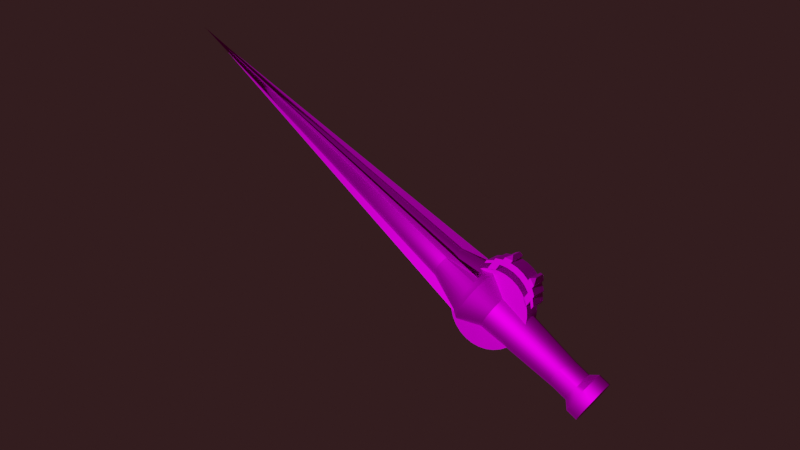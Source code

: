 # Source: funsword.blend  (saved by Blender 3.3.6; exported with 4.5.12 LTS)
import bpy
from mathutils import Matrix  # noqa: F401  (used for matrix-valued properties, if any)

bpy.ops.wm.read_factory_settings(use_empty=True)
scene = bpy.context.scene
scene.name = 'Scene'

# ---- collections
col_collection = bpy.data.collections.new('Collection'); scene.collection.children.link(col_collection)

# ---- images (referenced by path relative to the original .blend; pixels are not part of the script)
import os
ASSET_DIR = os.environ.get("B2B_ASSET_DIR", "")  # directory of the original .blend (textures are referenced by path, not embedded)
HERE = os.path.dirname(os.path.abspath(__file__))  # packed textures are extracted next to this script under _unpacked/

def load_image(name, relpath, width, height, colorspace="sRGB"):
    """Load a texture the original file referenced (path relative to the .blend, or extracted next to this script)."""
    p = next((c for c in (os.path.join(HERE, relpath), os.path.join(ASSET_DIR, relpath)) if relpath and os.path.exists(c)), "")
    if p:
        img = bpy.data.images.load(p, check_existing=True)
        img.name = name
    else:  # same state as the original file: an image datablock whose file is absent (Cycles renders it pink)
        img = bpy.data.images.new(name, width, height)
        img.source = "FILE"
        img.filepath = "//" + (relpath or name)
    img.colorspace_settings.name = colorspace
    return img
img_sphere_metallic = load_image('Sphere Metallic', 'Sphere Metallic.png', 1024, 1024, 'Non-Color')

# ---- materials (node trees are filled in below, after node groups)
mat_material_001 = bpy.data.materials.new('Material.001')
mat_material_001.diffuse_color = (1.0, 1.0, 1.0, 1.0)

# ---- node groups
ng_auto_smooth = bpy.data.node_groups.new('Auto Smooth', 'GeometryNodeTree')
_s = ng_auto_smooth.interface.new_socket(name='Geometry', in_out='OUTPUT', socket_type='NodeSocketGeometry')
_s = ng_auto_smooth.interface.new_socket(name='Geometry', in_out='INPUT', socket_type='NodeSocketGeometry')
_s = ng_auto_smooth.interface.new_socket(name='Angle', in_out='INPUT', socket_type='NodeSocketFloat')
_s.subtype = 'ANGLE'
_s.min_value = 0.0
_s.max_value = 3.142
ng_auto_smooth.is_modifier = True
_N = ng_auto_smooth.nodes; _L = ng_auto_smooth.links
n0 = _N.new('NodeGroupOutput'); n0.name = 'Group Output'; n0.location = (480, -100)
n1 = _N.new('NodeGroupInput'); n1.name = 'Group Input'; n1.location = (-420, -300)
n2 = _N.new('NodeGroupInput'); n2.name = 'Group Input.001'; n2.location = (-60, -100)
n3 = _N.new('GeometryNodeSetShadeSmooth'); n3.name = 'Set Shade Smooth'; n3.location = (120, -100)
n3.domain = 'EDGE'
n4 = _N.new('GeometryNodeSetShadeSmooth'); n4.name = 'Set Shade Smooth.001'; n4.location = (300, -100)
n5 = _N.new('GeometryNodeInputMeshEdgeAngle'); n5.name = 'Edge Angle'; n5.location = (-420, -220)
n6 = _N.new('GeometryNodeInputEdgeSmooth'); n6.name = 'Is Edge Smooth'; n6.location = (-60, -160)
n7 = _N.new('GeometryNodeInputShadeSmooth'); n7.name = 'Is Face Smooth'; n7.location = (-240, -340)
n8 = _N.new('FunctionNodeBooleanMath'); n8.name = 'Boolean Math'; n8.location = (-60, -220)
n9 = _N.new('FunctionNodeCompare'); n9.name = 'Compare'; n9.location = (-240, -180)
n9.operation = 'LESS_EQUAL'
_L.new(n5.outputs[0], n9.inputs[0])
_L.new(n4.outputs[0], n0.inputs[0])
_L.new(n1.outputs[1], n9.inputs[1])
_L.new(n9.outputs[0], n8.inputs[0])
_L.new(n7.outputs[0], n8.inputs[1])
_L.new(n2.outputs[0], n3.inputs[0])
_L.new(n6.outputs[0], n3.inputs[1])
_L.new(n3.outputs[0], n4.inputs[0])
_L.new(n8.outputs[0], n3.inputs[2])
n0.is_active_output = True

# ---- material node trees
mat_material_001.use_nodes = True; mat_material_001.node_tree.nodes.clear()
_N = mat_material_001.node_tree.nodes; _L = mat_material_001.node_tree.links
n0 = _N.new('ShaderNodeOutputMaterial'); n0.name = 'Material Output'; n0.location = (300, 300)
n1 = _N.new('ShaderNodeBsdfPrincipled'); n1.name = 'Principled BSDF'; n1.location = (10, 300)
n1.distribution = 'GGX'
n1.subsurface_method = 'RANDOM_WALK_SKIN'
n1.inputs[1].default_value = 1.0
n1.inputs[2].default_value = 0.5848
n1.inputs[3].default_value = 1.45
n1.inputs[13].default_value = 0.4576
n1.inputs[27].default_value = (0.0, 0.0, 0.0, 1.0)
n2 = _N.new('ShaderNodeTexImage'); n2.name = 'Image Texture.001'; n2.location = (-500, 107)
n2.image = img_sphere_metallic
_L.new(n1.outputs[0], n0.inputs[0])
_L.new(n2.outputs[0], n1.inputs[0])
n0.is_active_output = True

# ---- world
world_world = bpy.data.worlds.new('World'); scene.world = world_world
world_world.use_nodes = True; world_world.node_tree.nodes.clear()
_N = world_world.node_tree.nodes; _L = world_world.node_tree.links
n0 = _N.new('ShaderNodeOutputWorld'); n0.name = 'World Output'; n0.location = (300, 300)
n1 = _N.new('ShaderNodeBackground'); n1.name = 'Background'; n1.location = (10, 300)
n1.inputs[0].default_value = (0.1457, 0.05948, 0.06507, 1.0)
n1.inputs[1].default_value = 0.2
_L.new(n1.outputs[0], n0.inputs[0])
n0.is_active_output = True
world_world.color = (0.05088, 0.05088, 0.05088)
world_world.use_sun_shadow = False
world_world.sun_shadow_jitter_overblur = 0.0

# ---- cameras
cam_camera = bpy.data.cameras.new('Camera')
cam_camera.clip_end = 100.0
cam_camera.ortho_scale = 7.314

# ---- lights
light_light = bpy.data.lights.new('Light', 'POINT')
light_light.transmission_factor = 0.0
light_light.energy = 1000.0
light_light.shadow_soft_size = 0.1
light_light.shadow_maximum_resolution = 0.006
light_light.use_absolute_resolution = True

# ---- meshes
me_sphere = bpy.data.meshes.new('Sphere')
me_sphere.from_pydata([(0.0, 0.5556, 0.8315), (0.03806, 0.1913, 0.9808), (0.07466, 0.3753, 0.9239), (0.1084, 0.5449, 0.8315), (0.1379, 0.6935, 0.7071), (0.07466, 0.1802, 0.9808), (0.1464, 0.3536, 0.9239), (0.2126, 0.5133, 0.8315), (0.2706, 0.6533, 0.7071), (0.1084, 0.1622, 0.9808), (0.2126, 0.3182, 0.9239), (0.3087, 0.4619, 0.8315), (0.3928, 0.5879, 0.7071), (0.1379, 0.1379, 0.9808), (0.2706, 0.2706, 0.9239), (0.3928, 0.3928, 0.8315), (0.5, 0.5, 0.7071), (0.1622, 0.1084, 0.9808), (0.3182, 0.2126, 0.9239), (0.4619, 0.3087, 0.8315), (0.5879, 0.3928, 0.7071), (0.0, 0.0, 1.0), (0.1802, 0.07466, 0.9808), (0.3536, 0.1464, 0.9239), (0.5133, 0.2126, 0.8315), (0.6533, 0.2706, 0.7071), (0.1913, 0.03806, 0.9808), (0.3753, 0.07466, 0.9239), (0.5449, 0.1084, 0.8315), (0.6935, 0.1379, 0.7071), (0.1951, -1.118e-08, 0.9808), (0.3827, -2.235e-08, 0.9239), (0.5556, -5.215e-08, 0.8315), (0.7071, 1.49e-08, 0.7071), (0.1913, -0.03806, 0.9808), (0.3753, -0.07466, 0.9239), (0.5449, -0.1084, 0.8315), (0.6935, -0.1379, 0.7071), (0.1802, -0.07466, 0.9808), (0.3536, -0.1464, 0.9239), (0.5133, -0.2126, 0.8315), (0.6533, -0.2706, 0.7071), (0.1622, -0.1084, 0.9808), (0.3182, -0.2126, 0.9239), (0.4619, -0.3087, 0.8315), (0.5879, -0.3928, 0.7071), (0.1379, -0.1379, 0.9808), (0.2706, -0.2706, 0.9239), (0.3928, -0.3928, 0.8315), (0.5, -0.5, 0.7071), (0.1084, -0.1622, 0.9808), (0.2126, -0.3182, 0.9239), (0.3087, -0.4619, 0.8315), (0.3928, -0.5879, 0.7071), (0.07466, -0.1802, 0.9808), (0.1464, -0.3536, 0.9239), (0.2126, -0.5133, 0.8315), (0.2706, -0.6533, 0.7071), (0.03806, -0.1913, 0.9808), (0.07466, -0.3753, 0.9239), (0.1084, -0.5449, 0.8315), (0.1379, -0.6935, 0.7071), (-7.451e-09, -0.1951, 0.9808), (-5.215e-08, -0.3827, 0.9239), (-9.686e-08, -0.5556, 0.8315), (-1.49e-08, -0.7071, 0.7071), (-0.03806, -0.1913, 0.9808), (-0.07466, -0.3753, 0.9239), (-0.1084, -0.5449, 0.8315), (-0.1379, -0.6935, 0.7071), (-0.07466, -0.1802, 0.9808), (-0.1464, -0.3536, 0.9239), (-0.2126, -0.5133, 0.8315), (-0.2706, -0.6533, 0.7071), (-0.1084, -0.1622, 0.9808), (-0.2126, -0.3182, 0.9239), (-0.3087, -0.4619, 0.8315), (-0.3928, -0.5879, 0.7071), (-0.1379, -0.1379, 0.9808), (-0.2706, -0.2706, 0.9239), (-0.3928, -0.3928, 0.8315), (-0.5, -0.5, 0.7071), (-0.1622, -0.1084, 0.9808), (-0.3182, -0.2126, 0.9239), (-0.4619, -0.3087, 0.8315), (-0.5879, -0.3928, 0.7071), (-0.1802, -0.07466, 0.9808), (-0.3536, -0.1464, 0.9239), (-0.5133, -0.2126, 0.8315), (-0.6533, -0.2706, 0.7071), (-0.1913, -0.03806, 0.9808), (-0.3753, -0.07466, 0.9239), (-0.5449, -0.1084, 0.8315), (-0.6935, -0.1379, 0.7071), (-0.1951, 1.863e-08, 0.9808), (-0.3827, 5.215e-08, 0.9239), (-0.5556, 1.49e-07, 0.8315), (-0.7071, 2.98e-08, 0.7071), (-0.1913, 0.03806, 0.9808), (-0.3753, 0.07466, 0.9239), (-0.5449, 0.1084, 0.8315), (-0.6935, 0.1379, 0.7071), (-0.1802, 0.07466, 0.9808), (-0.3536, 0.1464, 0.9239), (-0.5133, 0.2126, 0.8315), (-0.6533, 0.2706, 0.7071), (-0.1622, 0.1084, 0.9808), (-0.3182, 0.2126, 0.9239), (-0.4619, 0.3087, 0.8315), (-0.5879, 0.3928, 0.7071), (-0.1379, 0.1379, 0.9808), (-0.2706, 0.2706, 0.9239), (-0.3928, 0.3928, 0.8315), (-0.5, 0.5, 0.7071), (-0.1084, 0.1622, 0.9808), (-0.2126, 0.3182, 0.9239), (-0.3087, 0.4619, 0.8315), (-0.3928, 0.5879, 0.7071), (-0.07466, 0.1802, 0.9808), (-0.1464, 0.3536, 0.9239), (-0.2126, 0.5133, 0.8315), (-0.2706, 0.6533, 0.7071), (-0.03806, 0.1913, 0.9808), (-0.07466, 0.3753, 0.9239), (-0.1084, 0.5449, 0.8315), (-0.1379, 0.6935, 0.7071), (1.49e-08, 0.1951, 0.9808), (6.706e-08, 0.3827, 0.9239), (8.941e-08, 0.7071, 0.7071), (3.008e-08, 0.6114, 0.1938), (0.1195, 0.5997, 0.1938), (0.2345, 0.5649, 0.1938), (0.3404, 0.5084, 0.1938), (0.4332, 0.4323, 0.1938), (0.5094, 0.3397, 0.1938), (0.566, 0.234, 0.1938), (0.6009, 0.1193, 0.1938), (0.6127, -1.539e-09, 0.1938), (0.6009, -0.1193, 0.1938), (0.566, -0.234, 0.1938), (0.5094, -0.3397, 0.1938), (0.4332, -0.4323, 0.1938), (0.3404, -0.5084, 0.1938), (0.2345, -0.5649, 0.1938), (0.1195, -0.5997, 0.1938), (3.008e-08, -0.6114, 0.1938), (-0.1195, -0.5997, 0.1938), (-0.2345, -0.5649, 0.1938), (-0.3404, -0.5084, 0.1938), (-0.4332, -0.4323, 0.1938), (-0.5094, -0.3397, 0.1938), (-0.566, -0.234, 0.1938), (-0.6009, -0.1193, 0.1938), (-0.6127, -1.539e-09, 0.1938), (-0.6009, 0.1193, 0.1938), (-0.566, 0.234, 0.1938), (-0.5094, 0.3397, 0.1938), (-0.4332, 0.4323, 0.1938), (-0.3404, 0.5084, 0.1938), (-0.2345, 0.5649, 0.1938), (-0.1195, 0.5997, 0.1938), (3.008e-08, -1.539e-09, 12.19), (-1.192e-07, 0.8315, 1.022), (-5.198e-08, 0.6025, 0.2098), (0.09513, 0.4657, 2.175), (0.1622, 0.8155, 1.022), (0.1802, 0.9061, 0.849), (0.1193, 0.5909, 0.2098), (0.1877, 0.4387, 2.175), (0.3182, 0.7682, 1.022), (0.3536, 0.8536, 0.849), (0.234, 0.5566, 0.2098), (0.273, 0.3949, 2.175), (0.4619, 0.6913, 1.022), (0.5133, 0.7682, 0.849), (0.3397, 0.5009, 0.2098), (0.002214, 0.0008929, 11.81), (0.5879, 0.5879, 1.022), (0.6533, 0.6533, 0.849), (0.4323, 0.426, 0.2098), (0.4092, 0.2642, 2.175), (0.6913, 0.4619, 1.022), (0.7682, 0.5133, 0.849), (0.5083, 0.3347, 0.2098), (0.4548, 0.1823, 2.175), (0.7682, 0.3182, 1.022), (0.8536, 0.3536, 0.849), (0.5648, 0.2306, 0.2098), (0.4829, 0.09346, 2.175), (0.8155, 0.1622, 1.022), (0.9061, 0.1802, 0.849), (0.5996, 0.1175, 0.2098), (0.4924, 0.001037, 2.175), (0.8315, -4.633e-08, 1.022), (0.9239, 8.778e-08, 0.849), (0.6114, 2.343e-08, 0.2098), (0.4829, -0.09139, 2.175), (0.8155, -0.1622, 1.022), (0.9061, -0.1802, 0.849), (0.5996, -0.1175, 0.2098), (0.4548, -0.1803, 2.175), (0.7682, -0.3182, 1.022), (0.8536, -0.3536, 0.849), (0.5648, -0.2306, 0.2098), (0.4092, -0.2622, 2.175), (0.6913, -0.4619, 1.022), (0.7682, -0.5133, 0.849), (0.5083, -0.3347, 0.2098), (0.3478, -0.3339, 2.175), (0.5879, -0.5879, 1.022), (0.6533, -0.6533, 0.849), (0.4323, -0.426, 0.2098), (0.002011, -0.0002537, 11.81), (0.4619, -0.6913, 1.022), (0.5133, -0.7682, 0.849), (0.3397, -0.5009, 0.2098), (0.1877, -0.4366, 2.175), (0.3182, -0.7682, 1.022), (0.3536, -0.8536, 0.849), (0.234, -0.5566, 0.2098), (0.09513, -0.4636, 2.175), (0.1622, -0.8155, 1.022), (0.1802, -0.9061, 0.849), (0.1193, -0.5909, 0.2098), (-0.001156, -0.4727, 2.175), (-2.235e-07, -0.8315, 1.022), (-8.936e-08, -0.9239, 0.849), (-1.356e-07, -0.6025, 0.2098), (-0.09744, -0.4636, 2.175), (-0.1622, -0.8155, 1.022), (-0.1802, -0.9061, 0.849), (-0.1193, -0.5909, 0.2098), (-0.19, -0.4366, 2.175), (-0.3182, -0.7682, 1.022), (-0.3536, -0.8536, 0.849), (-0.234, -0.5566, 0.2098), (0.0005211, -0.0002537, 11.81), (-0.4619, -0.6913, 1.022), (-0.5133, -0.7682, 0.849), (-0.3397, -0.5009, 0.2098), (-0.3501, -0.3339, 2.175), (-0.5879, -0.5879, 1.022), (-0.6533, -0.6533, 0.849), (-0.4323, -0.426, 0.2098), (-0.4115, -0.2622, 2.175), (-0.6913, -0.4619, 1.022), (-0.7682, -0.5133, 0.849), (-0.5083, -0.3347, 0.2098), (-0.4571, -0.1803, 2.175), (-0.7682, -0.3182, 1.022), (-0.8536, -0.3536, 0.849), (-0.5648, -0.2306, 0.2098), (-0.4852, -0.09139, 2.175), (-0.8155, -0.1622, 1.022), (-0.9061, -0.1802, 0.849), (-0.5996, -0.1175, 0.2098), (-0.4947, 0.001037, 2.175), (-0.8315, 2.07e-07, 1.022), (-0.9239, 5.798e-08, 0.849), (-0.6114, 2.431e-07, 0.2098), (-0.4852, 0.09346, 2.175), (-0.8155, 0.1622, 1.022), (-0.9061, 0.1802, 0.849), (-0.5996, 0.1175, 0.2098), (-0.4571, 0.1823, 2.175), (-0.7682, 0.3182, 1.022), (-0.8536, 0.3536, 0.849), (-0.5648, 0.2306, 0.2098), (-0.4115, 0.2642, 2.175), (-0.6913, 0.4619, 1.022), (-0.7682, 0.5133, 0.849), (-0.5083, 0.3347, 0.2098), (-0.3501, 0.336, 2.175), (-0.5879, 0.5879, 1.022), (-0.6533, 0.6533, 0.849), (-0.4323, 0.426, 0.2098), (0.0005211, 0.0009856, 11.81), (-0.4619, 0.6913, 1.022), (-0.5133, 0.7682, 0.849), (-0.3397, 0.5009, 0.2098), (-0.19, 0.4387, 2.175), (-0.3182, 0.7682, 1.022), (-0.3536, 0.8536, 0.849), (-0.234, 0.5566, 0.2098), (-0.09744, 0.4657, 2.175), (-0.1622, 0.8155, 1.022), (-0.1802, 0.9061, 0.849), (-0.1193, 0.5909, 0.2098), (-0.001156, 0.4748, 2.175), (-5.956e-08, 0.9239, 0.849), (6.788e-08, 0.4527, -2.669), (6.788e-08, 0.4527, 0.2536), (0.08064, 0.444, -2.669), (0.08064, 0.444, 0.2536), (0.1582, 0.4183, -2.669), (0.1582, 0.4183, 0.2536), (0.2296, 0.3764, -2.669), (0.2296, 0.3764, 0.2536), (0.2923, 0.3201, -2.669), (0.2923, 0.3201, 0.2536), (0.3437, 0.2515, -2.669), (0.3437, 0.2515, 0.2536), (0.3819, 0.1732, -2.669), (0.3819, 0.1732, 0.2536), (0.4054, 0.08832, -2.669), (0.4054, 0.08832, 0.2536), (0.4134, -5.287e-08, -2.669), (0.4134, -5.287e-08, 0.2536), (0.4054, -0.08832, -2.669), (0.4054, -0.08832, 0.2536), (0.3819, -0.1732, -2.669), (0.3819, -0.1732, 0.2536), (0.3437, -0.2515, -2.669), (0.3437, -0.2515, 0.2536), (0.2923, -0.3201, -2.669), (0.2923, -0.3201, 0.2536), (0.2296, -0.3764, -2.669), (0.2296, -0.3764, 0.2536), (0.1582, -0.4183, -2.669), (0.1582, -0.4183, 0.2536), (0.08064, -0.444, -2.669), (0.08064, -0.444, 0.2536), (6.788e-08, -0.4527, -2.669), (6.788e-08, -0.4527, 0.2536), (-0.08064, -0.444, -2.669), (-0.08064, -0.444, 0.2536), (-0.1582, -0.4183, -2.669), (-0.1582, -0.4183, 0.2536), (-0.2296, -0.3764, -2.669), (-0.2296, -0.3764, 0.2536), (-0.2923, -0.3201, -2.669), (-0.2923, -0.3201, 0.2536), (-0.3437, -0.2515, -2.669), (-0.3437, -0.2515, 0.2536), (-0.3819, -0.1732, -2.669), (-0.3819, -0.1732, 0.2536), (-0.4054, -0.08832, -2.669), (-0.4054, -0.08832, 0.2536), (-0.4134, -5.287e-08, -2.669), (-0.4134, -5.287e-08, 0.2536), (-0.4054, 0.08832, -2.669), (-0.4054, 0.08832, 0.2536), (-0.3819, 0.1732, -2.669), (-0.3819, 0.1732, 0.2536), (-0.3437, 0.2515, -2.669), (-0.3437, 0.2515, 0.2536), (-0.2923, 0.3201, -2.669), (-0.2923, 0.3201, 0.2536), (-0.2296, 0.3764, -2.669), (-0.2296, 0.3764, 0.2536), (-0.1582, 0.4183, -2.669), (-0.1582, 0.4183, 0.2536), (-0.08064, 0.444, -2.669), (-0.08064, 0.444, 0.2536), (-1.664e-09, 0.07634, 0.09517), (0.07926, 0.07634, 0.08879), (0.1555, 0.07635, 0.06988), (0.2257, 0.07636, 0.03917), (0.2873, 0.07637, -0.002163), (0.3378, 0.07639, -0.05252), (0.3753, 0.07641, -0.11), (0.3985, 0.07643, -0.1723), (0.4063, 0.07645, -0.2372), (0.3985, 0.07647, -0.302), (0.3753, 0.07649, -0.3643), (0.3378, 0.07651, -0.4218), (0.2873, 0.07652, -0.4721), (0.2257, 0.07654, -0.5135), (0.1555, 0.07655, -0.5442), (0.07926, 0.07655, -0.5631), (-1.664e-09, 0.07656, -0.5695), (-0.07926, 0.07655, -0.5631), (-0.1555, 0.07655, -0.5442), (-0.2257, 0.07654, -0.5135), (-0.2873, 0.07652, -0.4721), (-0.3378, 0.07651, -0.4218), (-0.3753, 0.07649, -0.3643), (-0.3985, 0.07647, -0.302), (-0.4063, 0.07645, -0.2372), (-0.3985, 0.07643, -0.1723), (-0.3753, 0.07641, -0.11), (-0.3378, 0.07639, -0.05252), (-0.2873, 0.07637, -0.002163), (-0.2257, 0.07636, 0.03917), (-0.1555, 0.07635, 0.06988), (-0.07926, 0.07634, 0.08879), (-0.01852, 0.654, 0.6006), (0.00252, -0.06436, -0.5735), (0.08178, -0.06436, -0.5671), (0.158, -0.06436, -0.5482), (0.2282, -0.06437, -0.5175), (0.2898, -0.06437, -0.4762), (0.3403, -0.06437, -0.4258), (0.3779, -0.06438, -0.3684), (0.401, -0.06439, -0.306), (0.4088, -0.06439, -0.2412), (0.401, -0.0644, -0.1764), (0.3779, -0.06441, -0.114), (0.3403, -0.06441, -0.05656), (0.2898, -0.06442, -0.006199), (0.2282, -0.06442, 0.03513), (0.158, -0.06443, 0.06584), (0.08178, -0.06443, 0.08475), (0.00252, -0.06443, 0.09114), (-0.07674, -0.06443, 0.08475), (-0.1529, -0.06443, 0.06584), (-0.2232, -0.06442, 0.03513), (-0.2847, -0.06442, -0.006199), (-0.3353, -0.06441, -0.05656), (-0.3728, -0.06441, -0.114), (-0.3959, -0.0644, -0.1764), (-0.4037, -0.06439, -0.2412), (-0.3959, -0.06439, -0.306), (-0.3728, -0.06438, -0.3684), (-0.3353, -0.06437, -0.4258), (-0.2847, -0.06437, -0.4762), (-0.2232, -0.06437, -0.5175), (-0.1529, -0.06436, -0.5482), (-0.07674, -0.06436, -0.5671), (-0.0111, 0.654, 0.6013), (2.269e-08, 0.4467, -2.318), (0.07604, 0.4382, -2.318), (0.1492, 0.4127, -2.318), (0.2166, 0.3715, -2.318), (0.2756, 0.3159, -2.318), (0.3241, 0.2482, -2.318), (0.3601, 0.171, -2.318), (0.3823, 0.08716, -2.318), (0.3898, -3.633e-09, -2.318), (0.3823, -0.08716, -2.318), (0.3601, -0.171, -2.318), (0.3241, -0.2482, -2.318), (0.2756, -0.3159, -2.318), (0.2166, -0.3715, -2.318), (0.1492, -0.4127, -2.318), (0.07604, -0.4382, -2.318), (2.269e-08, -0.4467, -2.318), (-0.07604, -0.4382, -2.318), (-0.1492, -0.4127, -2.318), (-0.2166, -0.3715, -2.318), (-0.2756, -0.3159, -2.318), (-0.3241, -0.2482, -2.318), (-0.3601, -0.171, -2.318), (-0.3823, -0.08716, -2.318), (-0.3898, -3.633e-09, -2.318), (-0.3823, 0.08716, -2.318), (-0.3601, 0.171, -2.318), (-0.3241, 0.2482, -2.318), (-0.2756, 0.3159, -2.318), (-0.2166, 0.3715, -2.318), (-0.1492, 0.4127, -2.318), (-0.07604, 0.4382, -2.318), (7.125e-08, 0.6535, -2.868), (0.1017, 0.641, -2.868), (0.1994, 0.6038, -2.868), (0.2895, 0.5434, -2.868), (0.3685, 0.4621, -2.868), (0.4333, 0.3631, -2.868), (0.4815, 0.2501, -2.868), (0.5111, 0.1275, -2.868), (0.5211, -5.01e-08, -2.868), (0.5111, -0.1275, -2.868), (0.4815, -0.2501, -2.868), (0.4333, -0.3631, -2.868), (0.3685, -0.4621, -2.868), (0.2895, -0.5434, -2.868), (0.1994, -0.6038, -2.868), (0.1017, -0.641, -2.868), (7.125e-08, -0.6535, -2.868), (-0.1017, -0.641, -2.868), (-0.1994, -0.6038, -2.868), (-0.2895, -0.5434, -2.868), (-0.3685, -0.4621, -2.868), (-0.4333, -0.3631, -2.868), (-0.4815, -0.2501, -2.868), (-0.5111, -0.1275, -2.868), (-0.5211, -5.01e-08, -2.868), (-0.5111, 0.1275, -2.868), (-0.4815, 0.2501, -2.868), (-0.4333, 0.3631, -2.868), (-0.3685, 0.4621, -2.868), (-0.2895, 0.5434, -2.868), (-0.1994, 0.6038, -2.868), (-0.1017, 0.641, -2.868), (1.524e-07, 0.6535, -3.209), (0.1017, 0.641, -3.209), (0.1994, 0.6038, -3.209), (0.2895, 0.5434, -3.209), (0.3685, 0.4621, -3.209), (0.4333, 0.3631, -3.209), (0.4815, 0.2501, -3.209), (0.5111, 0.1275, -3.209), (0.5211, -5.01e-08, -3.209), (0.5111, -0.1275, -3.209), (0.4815, -0.2501, -3.209), (0.4333, -0.3631, -3.209), (0.3685, -0.4621, -3.209), (0.2895, -0.5434, -3.209), (0.1994, -0.6038, -3.209), (0.1017, -0.641, -3.209), (1.524e-07, -0.6535, -3.209), (-0.1017, -0.641, -3.209), (-0.1994, -0.6038, -3.209), (-0.2895, -0.5434, -3.209), (-0.3685, -0.4621, -3.209), (-0.4333, -0.3631, -3.209), (-0.4815, -0.2501, -3.209), (-0.5111, -0.1275, -3.209), (-0.5211, -5.01e-08, -3.209), (-0.5111, 0.1275, -3.209), (-0.4815, 0.2501, -3.209), (-0.4333, 0.3631, -3.209), (-0.3685, 0.4621, -3.209), (-0.2895, 0.5434, -3.209), (-0.1994, 0.6038, -3.209), (-0.1017, 0.641, -3.209), (-0.02565, 0.654, 0.5987), (-0.03222, 0.6541, 0.5955), (-0.03797, 0.6543, 0.5913), (-0.0427, 0.6544, 0.5861), (-0.04621, 0.6546, 0.5802), (-0.04837, 0.6548, 0.5738), (-0.0491, 0.6551, 0.5672), (-0.04837, 0.6553, 0.5605), (-0.04621, 0.6555, 0.5541), (-0.0427, 0.6557, 0.5482), (-0.03797, 0.6558, 0.5431), (-0.03222, 0.656, 0.5388), (-0.02565, 0.6561, 0.5357), (-0.01852, 0.6561, 0.5337), (-0.0111, 0.6561, 0.5331), (-0.00369, 0.6561, 0.5337), (0.003438, 0.6561, 0.5357), (0.01001, 0.656, 0.5388), (0.01577, 0.6558, 0.5431), (0.02049, 0.6557, 0.5482), (0.024, 0.6555, 0.5541), (0.02617, 0.6553, 0.5605), (0.0269, 0.6551, 0.5672), (0.02617, 0.6548, 0.5738), (0.024, 0.6546, 0.5802), (0.02049, 0.6544, 0.5861), (0.01577, 0.6543, 0.5913), (0.01001, 0.6541, 0.5955), (0.003438, 0.654, 0.5987), (-0.00369, 0.654, 0.6006), (-0.292, 0.214, 1.722), (-0.0111, 0.214, 1.745), (-0.5622, 0.214, 1.655), (0.3241, -0.9164, 0.9637), (-0.324, -0.9165, 0.9636), (0.3241, -1.018, 0.7731), (-0.324, -1.018, 0.7731), (0.3241, -1.081, 0.5663), (-0.324, -1.081, 0.5663), (0.3241, -1.102, 0.3513), (-0.324, -1.102, 0.3513), (0.3241, -1.081, 0.1363), (-0.324, -1.081, 0.1363), (0.3241, -1.018, -0.07048), (-0.324, -1.018, -0.07051), (0.3241, -0.9164, -0.261), (-0.324, -0.9165, -0.2611), (0.3241, -0.7793, -0.4281), (-0.324, -0.7794, -0.4281), (0.3241, -0.6123, -0.5651), (-0.324, -0.6124, -0.5652), (0.3241, -0.4217, -0.667), (-0.324, -0.4219, -0.667), (0.324, -0.215, -0.7297), (-0.324, -0.2151, -0.7297), (0.324, 7.033e-05, -0.7509), (-0.324, -7.027e-05, -0.7509), (0.324, 0.2151, -0.7297), (-0.324, 0.215, -0.7297), (0.54, 0.214, 1.655), (0.2698, 0.214, 1.722), (0.324, 0.4219, -0.667), (-0.324, 0.4217, -0.667), (0.324, 0.6124, -0.5651), (-0.324, 0.6123, -0.5652), (0.324, 0.7794, -0.4281), (-0.3241, 0.7793, -0.4281), (0.324, 0.9165, -0.261), (-0.3241, 0.9164, -0.2611), (0.324, 1.018, -0.07048), (-0.3241, 1.018, -0.07051), (0.324, 1.081, 0.1363), (-0.3241, 1.081, 0.1363), (0.324, 1.102, 0.3513), (-0.3241, 1.102, 0.3513), (0.324, 1.081, 0.5663), (-0.3241, 1.081, 0.5663), (0.324, 1.018, 0.7731), (-0.3241, 1.018, 0.7731), (0.324, 0.9165, 0.9637), (-0.3241, 0.9164, 0.9636), (0.324, 0.7794, 1.131), (-0.3241, 0.7793, 1.131), (0.324, 0.6124, 1.268), (-0.3241, 0.6123, 1.268), (0.324, 0.4219, 1.37), (-0.3241, 0.4217, 1.37), (0.324, 0.2151, 1.432), (-0.324, 0.215, 1.432), (0.324, 7.033e-05, 1.454), (-0.324, -7.027e-05, 1.453), (-0.01852, -0.6901, 0.6006), (-0.0111, -0.6901, 0.6013), (-0.02565, -0.69, 0.5987), (-0.03222, -0.6899, 0.5955), (-0.03797, -0.6898, 0.5913), (-0.0427, -0.6896, 0.5861), (-0.04621, -0.6894, 0.5802), (-0.04837, -0.6892, 0.5738), (-0.0491, -0.689, 0.5672), (-0.04837, -0.6888, 0.5605), (-0.04621, -0.6886, 0.5541), (-0.0427, -0.6884, 0.5482), (-0.03797, -0.6882, 0.5431), (-0.03222, -0.6881, 0.5388), (-0.02565, -0.688, 0.5357), (-0.01852, -0.6879, 0.5337), (-0.0111, -0.6879, 0.5331), (-0.00369, -0.6879, 0.5337), (0.003438, -0.688, 0.5357), (0.01001, -0.6881, 0.5388), (0.01577, -0.6882, 0.5431), (0.02049, -0.6884, 0.5482), (0.024, -0.6886, 0.5541), (0.02617, -0.6888, 0.5605), (0.0269, -0.689, 0.5672), (0.02617, -0.6892, 0.5738), (0.024, -0.6894, 0.5802), (0.02049, -0.6896, 0.5861), (0.01577, -0.6898, 0.5913), (0.01001, -0.6899, 0.5955), (0.003438, -0.69, 0.5987), (-0.00369, -0.6901, 0.6006), (-0.324, -0.7794, 1.131), (0.3241, -0.7793, 1.131), (-0.324, -0.6124, 1.268), (0.324, -0.6123, 1.268), (-0.324, -0.4219, 1.37), (0.324, -0.4217, 1.37), (-0.324, -0.2151, 1.432), (0.324, -0.215, 1.432), (0.324, 0.9668, -0.5072), (-0.3241, 0.9667, -0.5072), (0.324, 1.123, -0.3581), (-0.3241, 1.123, -0.3581), (0.324, 1.248, -0.1814), (-0.3241, 1.247, -0.1814), (0.324, 1.335, 0.01616), (-0.3241, 1.335, 0.01617), (0.324, 1.382, 0.227), (-0.3241, 1.382, 0.227), (0.324, 1.387, 0.443), (-0.3241, 1.387, 0.443), (0.324, 1.35, 0.6559), (-0.3241, 1.35, 0.6559), (0.324, 1.273, 0.8574), (-0.3241, 1.272, 0.8574), (0.324, 1.157, 1.04), (-0.3241, 1.157, 1.04), (0.324, 1.008, 1.196), (-0.3241, 1.008, 1.196), (0.324, 0.8729, -0.5072), (-0.3241, 0.8728, -0.5072), (0.324, 1.029, -0.3581), (-0.3241, 1.029, -0.3581), (0.324, 1.154, -0.1814), (-0.3241, 1.154, -0.1814), (0.324, 1.241, 0.01616), (-0.3241, 1.241, 0.01617), (0.324, 1.288, 0.227), (-0.3241, 1.288, 0.227), (0.324, 1.294, 0.443), (-0.3241, 1.293, 0.443), (0.324, 1.256, 0.6559), (-0.3241, 1.256, 0.6559), (0.324, 1.179, 0.8574), (-0.3241, 1.178, 0.8574), (0.324, 1.063, 1.04), (-0.3241, 1.063, 1.04), (0.324, 0.9139, 1.196), (-0.3241, 0.9137, 1.196), (0.324, 1.194, -0.3581), (-0.3241, 1.194, -0.3581), (0.324, 1.319, -0.1814), (-0.3241, 1.319, -0.1814), (0.324, 1.406, 0.01616), (-0.3241, 1.406, 0.01617), (0.324, 1.453, 0.227), (-0.3241, 1.453, 0.227), (0.324, 1.459, 0.443), (-0.3241, 1.458, 0.443), (0.324, 1.422, 0.6559), (-0.3241, 1.421, 0.6559), (0.324, 1.344, 0.8574), (-0.3241, 1.344, 0.8574), (0.324, 1.228, 1.04), (-0.3241, 1.228, 1.04), (0.2149, 1.566, -0.08164), (0.324, 1.408, -0.1814), (-0.3241, 1.408, -0.1814), (-0.2149, 1.566, -0.08163), (0.2149, 1.565, -0.08362), (0.324, 1.496, 0.01616), (-0.3241, 1.496, 0.01617), (-0.2149, 1.565, -0.08361), (0.2149, 1.586, 0.7577), (0.324, 1.512, 0.6559), (-0.3241, 1.512, 0.6559), (-0.2149, 1.586, 0.7577), (0.2149, 1.587, 0.7556), (0.324, 1.434, 0.8574), (-0.3241, 1.434, 0.8574), (-0.2149, 1.586, 0.7557), (0.324, 0.808, -0.3581), (-0.3241, 0.8078, -0.3581), (0.324, 0.9323, -0.1814), (-0.3241, 0.9321, -0.1814), (0.324, 0.9573, 0.8574), (-0.3241, 0.9571, 0.8574), (0.324, 0.8416, 1.04), (-0.3241, 0.8415, 1.04)], [(544, 543), (543, 542), (542, 541), (541, 540), (540, 539), (539, 538), (538, 537), (537, 536), (536, 535), (535, 534), (534, 533), (533, 532), (532, 531), (531, 530), (530, 529), (529, 528), (528, 527), (527, 526), (526, 525), (525, 524), (524, 523), (523, 522), (522, 521), (521, 520), (520, 519), (519, 518), (518, 517), (517, 516), (608, 638), (638, 637), (637, 636), (636, 635), (635, 634), (634, 633), (633, 632), (632, 631), (631, 630), (630, 629), (629, 628), (628, 627), (627, 626), (626, 625), (625, 624), (624, 623), (623, 622), (622, 621), (621, 620), (620, 619), (619, 618), (618, 617), (617, 616), (616, 615), (615, 614), (614, 613), (613, 612), (612, 611), (611, 610), (610, 609), (609, 607), (607, 608)], [(126, 21, 1), (127, 126, 1, 2), (0, 127, 2, 3), (128, 0, 3, 4), (4, 3, 7, 8), (1, 21, 5), (2, 1, 5, 6), (3, 2, 6, 7), (5, 21, 9), (6, 5, 9, 10), (7, 6, 10, 11), (8, 7, 11, 12), (9, 21, 13), (10, 9, 13, 14), (11, 10, 14, 15), (12, 11, 15, 16), (13, 21, 17), (14, 13, 17, 18), (15, 14, 18, 19), (16, 15, 19, 20), (17, 21, 22), (18, 17, 22, 23), (19, 18, 23, 24), (20, 19, 24, 25), (23, 22, 26, 27), (24, 23, 27, 28), (25, 24, 28, 29), (22, 21, 26), (26, 21, 30), (27, 26, 30, 31), (28, 27, 31, 32), (29, 28, 32, 33), (32, 31, 35, 36), (33, 32, 36, 37), (30, 21, 34), (31, 30, 34, 35), (34, 21, 38), (35, 34, 38, 39), (36, 35, 39, 40), (37, 36, 40, 41), (40, 39, 43, 44), (41, 40, 44, 45), (38, 21, 42), (39, 38, 42, 43), (42, 21, 46), (43, 42, 46, 47), (44, 43, 47, 48), (45, 44, 48, 49), (4, 8, 168, 164), (49, 48, 52, 53), (109, 113, 272, 268), (117, 121, 280, 276), (46, 21, 50), (47, 46, 50, 51), (48, 47, 51, 52), (50, 21, 54), (51, 50, 54, 55), (52, 51, 55, 56), (53, 52, 56, 57), (101, 105, 264, 260), (125, 128, 288, 284), (57, 56, 60, 61), (73, 77, 236, 232), (54, 21, 58), (55, 54, 58, 59), (56, 55, 59, 60), (58, 21, 62), (59, 58, 62, 63), (60, 59, 63, 64), (61, 60, 64, 65), (81, 85, 244, 240), (62, 21, 66), (63, 62, 66, 67), (64, 63, 67, 68), (65, 64, 68, 69), (67, 66, 70, 71), (68, 67, 71, 72), (69, 68, 72, 73), (8, 12, 172, 168), (89, 93, 252, 248), (97, 101, 260, 256), (66, 21, 70), (25, 29, 188, 184), (70, 21, 74), (71, 70, 74, 75), (72, 71, 75, 76), (73, 72, 76, 77), (16, 20, 180, 176), (75, 74, 78, 79), (76, 75, 79, 80), (77, 76, 80, 81), (105, 109, 268, 264), (33, 37, 196, 192), (74, 21, 78), (41, 45, 204, 200), (78, 21, 82), (79, 78, 82, 83), (80, 79, 83, 84), (81, 80, 84, 85), (113, 117, 276, 272), (84, 83, 87, 88), (85, 84, 88, 89), (121, 125, 284, 280), (65, 69, 228, 224), (82, 21, 86), (83, 82, 86, 87), (49, 53, 212, 208), (86, 21, 90), (87, 86, 90, 91), (88, 87, 91, 92), (89, 88, 92, 93), (57, 61, 220, 216), (92, 91, 95, 96), (93, 92, 96, 97), (90, 21, 94), (91, 90, 94, 95), (94, 21, 98), (95, 94, 98, 99), (96, 95, 99, 100), (97, 96, 100, 101), (29, 33, 192, 188), (101, 100, 104, 105), (37, 41, 200, 196), (45, 49, 208, 204), (98, 21, 102), (99, 98, 102, 103), (100, 99, 103, 104), (102, 21, 106), (103, 102, 106, 107), (104, 103, 107, 108), (105, 104, 108, 109), (128, 4, 164, 288), (53, 57, 216, 212), (106, 21, 110), (107, 106, 110, 111), (108, 107, 111, 112), (109, 108, 112, 113), (110, 21, 114), (111, 110, 114, 115), (112, 111, 115, 116), (113, 112, 116, 117), (61, 65, 224, 220), (69, 73, 232, 228), (77, 81, 240, 236), (114, 21, 118), (115, 114, 118, 119), (116, 115, 119, 120), (117, 116, 120, 121), (119, 118, 122, 123), (120, 119, 123, 124), (121, 120, 124, 125), (20, 25, 184, 180), (118, 21, 122), (85, 89, 248, 244), (93, 97, 256, 252), (122, 21, 126), (123, 122, 126, 127), (124, 123, 127, 0), (125, 124, 0, 128), (12, 16, 176, 172), (129, 161, 130), (130, 161, 131), (131, 161, 132), (132, 161, 133), (133, 161, 134), (134, 161, 135), (135, 161, 136), (136, 161, 137), (137, 161, 138), (138, 161, 139), (139, 161, 140), (140, 161, 141), (141, 161, 142), (142, 161, 143), (143, 161, 144), (144, 161, 145), (145, 161, 146), (146, 161, 147), (147, 161, 148), (148, 161, 149), (149, 161, 150), (150, 161, 151), (151, 161, 152), (152, 161, 153), (153, 161, 154), (154, 161, 155), (155, 161, 156), (156, 161, 157), (157, 161, 158), (158, 161, 159), (156, 157, 448, 447), (159, 161, 160), (160, 161, 129), (162, 288, 164, 165), (289, 162, 165, 166), (163, 289, 166, 167), (165, 164, 168, 169), (166, 165, 169, 170), (167, 166, 170, 171), (169, 168, 172, 173), (170, 169, 173, 174), (171, 170, 174, 175), (173, 172, 176, 177), (174, 173, 177, 178), (175, 174, 178, 179), (177, 176, 180, 181), (178, 177, 181, 182), (179, 178, 182, 183), (181, 180, 184, 185), (182, 181, 185, 186), (183, 182, 186, 187), (185, 184, 188, 189), (186, 185, 189, 190), (187, 186, 190, 191), (190, 189, 193, 194), (191, 190, 194, 195), (189, 188, 192, 193), (193, 192, 196, 197), (194, 193, 197, 198), (195, 194, 198, 199), (199, 198, 202, 203), (197, 196, 200, 201), (198, 197, 201, 202), (201, 200, 204, 205), (202, 201, 205, 206), (203, 202, 206, 207), (207, 206, 210, 211), (205, 204, 208, 209), (206, 205, 209, 210), (209, 208, 212, 213), (210, 209, 213, 214), (211, 210, 214, 215), (213, 212, 216, 217), (214, 213, 217, 218), (215, 214, 218, 219), (217, 216, 220, 221), (218, 217, 221, 222), (219, 218, 222, 223), (221, 220, 224, 225), (222, 221, 225, 226), (223, 222, 226, 227), (225, 224, 228, 229), (226, 225, 229, 230), (227, 226, 230, 231), (229, 228, 232, 233), (230, 229, 233, 234), (231, 230, 234, 235), (234, 233, 237, 238), (235, 234, 238, 239), (233, 232, 236, 237), (237, 236, 240, 241), (238, 237, 241, 242), (239, 238, 242, 243), (242, 241, 245, 246), (243, 242, 246, 247), (241, 240, 244, 245), (245, 244, 248, 249), (246, 245, 249, 250), (247, 246, 250, 251), (251, 250, 254, 255), (249, 248, 252, 253), (250, 249, 253, 254), (253, 252, 256, 257), (254, 253, 257, 258), (255, 254, 258, 259), (259, 258, 262, 263), (257, 256, 260, 261), (258, 257, 261, 262), (261, 260, 264, 265), (262, 261, 265, 266), (263, 262, 266, 267), (265, 264, 268, 269), (266, 265, 269, 270), (267, 266, 270, 271), (269, 268, 272, 273), (270, 269, 273, 274), (271, 270, 274, 275), (273, 272, 276, 277), (274, 273, 277, 278), (275, 274, 278, 279), (277, 276, 280, 281), (278, 277, 281, 282), (279, 278, 282, 283), (281, 280, 284, 285), (282, 281, 285, 286), (283, 282, 286, 287), (286, 285, 162, 289), (287, 286, 289, 163), (285, 284, 288, 162), (290, 291, 293, 292), (292, 293, 295, 294), (294, 295, 297, 296), (296, 297, 299, 298), (298, 299, 301, 300), (300, 301, 303, 302), (302, 303, 305, 304), (304, 305, 307, 306), (306, 307, 309, 308), (308, 309, 311, 310), (310, 311, 313, 312), (312, 313, 315, 314), (314, 315, 317, 316), (316, 317, 319, 318), (318, 319, 321, 320), (320, 321, 323, 322), (322, 323, 325, 324), (324, 325, 327, 326), (326, 327, 329, 328), (328, 329, 331, 330), (330, 331, 333, 332), (332, 333, 335, 334), (334, 335, 337, 336), (336, 337, 339, 338), (338, 339, 341, 340), (340, 341, 343, 342), (342, 343, 345, 344), (344, 345, 347, 346), (346, 347, 349, 348), (348, 349, 351, 350), (293, 291, 353, 351, 349, 347, 345, 343, 341, 339, 337, 335, 333, 331, 329, 327, 325, 323, 321, 319, 317, 315, 313, 311, 309, 307, 305, 303, 301, 299, 297, 295), (350, 351, 353, 352), (352, 353, 291, 290), (332, 334, 474, 473), (364, 365, 366, 367, 368, 369, 370, 371, 372, 373, 374, 375, 376, 377, 378, 379, 380, 381, 382, 383, 384, 385, 354, 355, 356, 357, 358, 359, 360, 361, 362, 363), (397, 398, 399, 400, 401, 402, 403, 404, 405, 406, 407, 408, 409, 410, 411, 412, 413, 414, 415, 416, 417, 418, 387, 388, 389, 390, 391, 392, 393, 394, 395, 396), (420, 421, 422, 423, 424, 425, 426, 427, 428, 429, 430, 431, 432, 433, 434, 435, 436, 437, 438, 439, 440, 441, 442, 443, 444, 445, 446, 447, 448, 449, 450, 451), (136, 137, 428, 427), (143, 144, 435, 434), (150, 151, 442, 441), (130, 131, 422, 421), (157, 158, 449, 448), (137, 138, 429, 428), (144, 145, 436, 435), (151, 152, 443, 442), (131, 132, 423, 422), (158, 159, 450, 449), (138, 139, 430, 429), (145, 146, 437, 436), (152, 153, 444, 443), (132, 133, 424, 423), (159, 160, 451, 450), (139, 140, 431, 430), (146, 147, 438, 437), (153, 154, 445, 444), (133, 134, 425, 424), (160, 129, 420, 451), (140, 141, 432, 431), (147, 148, 439, 438), (154, 155, 446, 445), (134, 135, 426, 425), (141, 142, 433, 432), (148, 149, 440, 439), (155, 156, 447, 446), (135, 136, 427, 426), (129, 130, 421, 420), (142, 143, 434, 433), (149, 150, 441, 440), (461, 462, 494, 493), (346, 348, 481, 480), (290, 292, 453, 452), (304, 306, 460, 459), (318, 320, 467, 466), (312, 314, 464, 463), (326, 328, 471, 470), (298, 300, 457, 456), (340, 342, 478, 477), (334, 336, 475, 474), (348, 350, 482, 481), (292, 294, 454, 453), (306, 308, 461, 460), (320, 322, 468, 467), (314, 316, 465, 464), (328, 330, 472, 471), (342, 344, 479, 478), (300, 302, 458, 457), (322, 324, 469, 468), (336, 338, 476, 475), (350, 352, 483, 482), (294, 296, 455, 454), (308, 310, 462, 461), (344, 346, 480, 479), (302, 304, 459, 458), (316, 318, 466, 465), (330, 332, 473, 472), (352, 290, 452, 483), (324, 326, 470, 469), (338, 340, 477, 476), (296, 298, 456, 455), (310, 312, 463, 462), (484, 485, 486, 487, 488, 489, 490, 491, 492, 493, 494, 495, 496, 497, 498, 499, 500, 501, 502, 503, 504, 505, 506, 507, 508, 509, 510, 511, 512, 513, 514, 515), (475, 476, 508, 507), (462, 463, 495, 494), (476, 477, 509, 508), (463, 464, 496, 495), (477, 478, 510, 509), (464, 465, 497, 496), (478, 479, 511, 510), (465, 466, 498, 497), (452, 453, 485, 484), (479, 480, 512, 511), (466, 467, 499, 498), (453, 454, 486, 485), (480, 481, 513, 512), (467, 468, 500, 499), (454, 455, 487, 486), (481, 482, 514, 513), (468, 469, 501, 500), (455, 456, 488, 487), (482, 483, 515, 514), (469, 470, 502, 501), (456, 457, 489, 488), (483, 452, 484, 515), (470, 471, 503, 502), (457, 458, 490, 489), (471, 472, 504, 503), (458, 459, 491, 490), (472, 473, 505, 504), (459, 460, 492, 491), (473, 474, 506, 505), (460, 461, 493, 492), (474, 475, 507, 506), (419, 545, 576, 547), (641, 642, 644, 643), (574, 573, 571, 572), (545, 544, 575, 576), (554, 553, 551, 552), (562, 561, 559, 560), (516, 386, 546, 548), (570, 569, 567, 568), (580, 579, 577, 578), (386, 419, 547, 546), (550, 549, 640, 639), (558, 557, 555, 556), (566, 565, 563, 564), (639, 640, 642, 641), (564, 563, 561, 562), (582, 581, 579, 580), (588, 587, 585, 586), (584, 583, 581, 582), (560, 559, 557, 558), (578, 577, 573, 574), (556, 555, 553, 554), (572, 571, 569, 570), (552, 551, 549, 550), (568, 567, 565, 566), (606, 605, 603, 604), (596, 595, 593, 594), (604, 603, 601, 602), (594, 593, 591, 592), (602, 601, 599, 600), (592, 591, 589, 590), (600, 599, 597, 598), (590, 589, 587, 588), (586, 585, 583, 584), (598, 597, 595, 596), (554, 552, 550, 639, 641, 643, 645, 606, 604, 602, 600, 598, 596, 594, 592, 590, 588, 586, 584, 582, 580, 578, 574, 572, 570, 568, 566, 564, 562, 560, 558, 556), (643, 644, 646, 645), (645, 646, 605, 606), (553, 555, 557, 559, 561, 563, 565, 567, 569, 571, 573, 577, 579, 581, 583, 585, 587, 589, 591, 593, 595, 597, 599, 601, 603, 605, 646, 644, 642, 640, 549, 551), (651, 653, 691, 689), (652, 650, 688, 690), (654, 652, 690, 692), (666, 664, 663, 665), (660, 658, 696, 698), (661, 663, 701, 699), (657, 659, 697, 695), (650, 648, 647, 649), (655, 657, 695, 693), (683, 681, 723, 725), (680, 679, 677, 678), (678, 677, 675, 676), (686, 685, 683, 684), (676, 675, 673, 674), (671, 669, 719, 721), (674, 673, 671, 672), (670, 669, 667, 668), (682, 681, 679, 680), (666, 665, 685, 686), (647, 648, 668, 667), (657, 655, 675, 677), (664, 666, 686, 684), (659, 657, 677, 679), (663, 661, 681, 683), (665, 663, 683, 685), (658, 660, 680, 678), (652, 654, 674, 672), (650, 652, 672, 670), (653, 651, 671, 673), (651, 649, 669, 671), (660, 662, 682, 680), (654, 656, 676, 674), (661, 659, 679, 681), (655, 653, 673, 675), (648, 650, 670, 668), (649, 647, 667, 669), (656, 658, 678, 676), (662, 664, 684, 682), (690, 688, 687, 689), (698, 696, 695, 697), (696, 694, 693, 695), (694, 692, 691, 693), (702, 700, 699, 701), (689, 691, 708, 704), (692, 690, 705, 709), (649, 651, 689, 687), (662, 660, 698, 700), (656, 654, 692, 694), (650, 649, 687, 688), (659, 661, 699, 697), (653, 655, 693, 691), (663, 664, 702, 701), (658, 656, 694, 696), (664, 662, 700, 702), (690, 689, 704, 705), (698, 697, 712, 713), (697, 699, 716, 712), (718, 714, 711, 715), (691, 692, 709, 708), (699, 700, 717, 716), (700, 698, 713, 717), (716, 717, 718, 715), (717, 713, 714, 718), (712, 716, 715, 711), (708, 709, 710, 707), (709, 705, 706, 710), (704, 708, 707, 703), (703, 706, 705, 704), (711, 714, 713, 712), (710, 706, 703, 707), (722, 721, 719, 720), (726, 725, 723, 724), (682, 684, 726, 724), (670, 672, 722, 720), (681, 682, 724, 723), (672, 671, 721, 722), (669, 670, 720, 719), (684, 683, 725, 726)])
me_sphere.polygons.foreach_set('use_smooth', [True] * 537)
_uv = me_sphere.uv_layers.new(name='UVMap')
_uv.uv.foreach_set('vector', [0.2412, 0.8337, 0.2388, 0.8336, 0.2412, 0.8311, 0.2462, 0.8338, 0.2412, 0.8337, 0.2412, 0.8311, 0.2462, 0.8287, 0.2535, 0.834, 0.2462, 0.8338, 0.2462, 0.8287, 0.2535, 0.8265, 0.2629, 0.8342, 0.2535, 0.834, 0.2535, 0.8265, 0.2629, 0.8246, 0.2629, 0.8246, 0.2535, 0.8265, 0.2534, 0.8193, 0.2628, 0.8155, 0.2412, 0.8311, 0.2388, 0.8336, 0.2412, 0.8285, 0.2462, 0.8287, 0.2412, 0.8311, 0.2412, 0.8285, 0.2461, 0.8237, 0.2535, 0.8265, 0.2462, 0.8287, 0.2461, 0.8237, 0.2534, 0.8193, 0.2412, 0.8285, 0.2388, 0.8336, 0.2411, 0.8262, 0.2461, 0.8237, 0.2412, 0.8285, 0.2411, 0.8262, 0.246, 0.8191, 0.2534, 0.8193, 0.2461, 0.8237, 0.246, 0.8191, 0.2532, 0.8127, 0.2628, 0.8155, 0.2534, 0.8193, 0.2532, 0.8127, 0.2625, 0.807, 0.2411, 0.8262, 0.2388, 0.8336, 0.241, 0.8241, 0.246, 0.8191, 0.2411, 0.8262, 0.241, 0.8241, 0.2457, 0.8151, 0.2532, 0.8127, 0.246, 0.8191, 0.2457, 0.8151, 0.2528, 0.8068, 0.2625, 0.807, 0.2532, 0.8127, 0.2528, 0.8068, 0.262, 0.7996, 0.241, 0.8241, 0.2388, 0.8336, 0.2408, 0.8225, 0.2466, 0.9214, 0.2423, 0.9121, 0.2424, 0.9101, 0.2467, 0.9174, 0.2533, 0.9299, 0.2466, 0.9214, 0.2467, 0.9174, 0.2535, 0.9241, 0.2621, 0.9374, 0.2533, 0.9299, 0.2535, 0.9241, 0.2624, 0.9301, 0.2424, 0.9101, 0.2406, 0.9025, 0.2424, 0.9078, 0.2467, 0.9174, 0.2424, 0.9101, 0.2424, 0.9078, 0.2469, 0.9129, 0.2535, 0.9241, 0.2467, 0.9174, 0.2469, 0.9129, 0.2537, 0.9176, 0.2624, 0.9301, 0.2535, 0.9241, 0.2537, 0.9176, 0.2627, 0.9217, 0.2469, 0.9129, 0.2424, 0.9078, 0.2425, 0.9053, 0.2469, 0.9079, 0.2537, 0.9176, 0.2469, 0.9129, 0.2469, 0.9079, 0.2538, 0.9104, 0.2627, 0.9217, 0.2537, 0.9176, 0.2538, 0.9104, 0.2628, 0.9126, 0.2424, 0.9078, 0.2406, 0.9025, 0.2425, 0.9053, 0.2425, 0.9053, 0.2406, 0.9025, 0.2425, 0.9027, 0.2469, 0.9079, 0.2425, 0.9053, 0.2425, 0.9027, 0.247, 0.9028, 0.2538, 0.9104, 0.2469, 0.9079, 0.247, 0.9028, 0.2539, 0.9029, 0.2628, 0.9126, 0.2538, 0.9104, 0.2539, 0.9029, 0.2629, 0.9031, 0.2539, 0.9029, 0.247, 0.9028, 0.247, 0.8976, 0.2539, 0.8955, 0.2629, 0.9031, 0.2539, 0.9029, 0.2539, 0.8955, 0.2629, 0.8936, 0.2425, 0.9027, 0.2406, 0.9025, 0.2425, 0.9, 0.247, 0.9028, 0.2425, 0.9027, 0.2425, 0.9, 0.247, 0.8976, 0.2425, 0.9, 0.2406, 0.9025, 0.2425, 0.8975, 0.247, 0.8976, 0.2425, 0.9, 0.2425, 0.8975, 0.2469, 0.8927, 0.2539, 0.8955, 0.247, 0.8976, 0.2469, 0.8927, 0.2538, 0.8883, 0.2629, 0.8936, 0.2539, 0.8955, 0.2538, 0.8883, 0.2628, 0.8844, 0.2538, 0.8883, 0.2469, 0.8927, 0.2469, 0.8881, 0.2537, 0.8816, 0.2628, 0.8844, 0.2538, 0.8883, 0.2537, 0.8816, 0.2627, 0.8759, 0.2425, 0.8975, 0.2406, 0.9025, 0.2424, 0.8952, 0.2469, 0.8927, 0.2425, 0.8975, 0.2424, 0.8952, 0.2469, 0.8881, 0.2424, 0.8952, 0.2406, 0.9025, 0.2424, 0.8931, 0.2469, 0.8881, 0.2424, 0.8952, 0.2424, 0.8931, 0.2467, 0.8841, 0.2537, 0.8816, 0.2469, 0.8881, 0.2467, 0.8841, 0.2535, 0.8758, 0.2627, 0.8759, 0.2537, 0.8816, 0.2535, 0.8758, 0.2624, 0.8685, 0.7863, 0.7653, 0.7771, 0.7649, 0.7863, 0.6637, 0.7927, 0.6639, 0.4477, 0.8321, 0.4393, 0.8246, 0.4392, 0.8189, 0.4476, 0.8248, 0.3803, 0.7626, 0.3728, 0.7629, 0.384, 0.6623, 0.389, 0.6621, 0.8228, 0.7664, 0.8144, 0.7662, 0.8123, 0.6646, 0.8228, 4.768e-06, 0.2424, 0.8931, 0.2406, 0.9025, 0.2423, 0.8914, 0.2467, 0.8841, 0.2424, 0.8931, 0.2423, 0.8914, 0.2466, 0.8808, 0.2535, 0.8758, 0.2467, 0.8841, 0.2466, 0.8808, 0.2533, 0.8709, 0.2423, 0.8914, 0.2406, 0.9025, 0.2422, 0.8901, 0.4331, 0.8122, 0.4294, 0.8049, 0.4294, 0.8026, 0.433, 0.8076, 0.4392, 0.8189, 0.4331, 0.8122, 0.433, 0.8076, 0.4392, 0.8123, 0.4476, 0.8248, 0.4392, 0.8189, 0.4392, 0.8123, 0.4475, 0.8164, 0.3979, 0.7623, 0.3888, 0.7624, 0.3947, 0.662, 0.4008, 0.6619, 0.8053, 0.7659, 0.7958, 0.7656, 0.7993, 0.6642, 0.806, 0.6644, 0.4475, 0.8164, 0.4392, 0.8123, 0.4391, 0.8051, 0.4474, 0.8073, 0.8312, 0.759, 0.8228, 0.7593, 0.849, 0.0, 0.8366, 0.6594, 0.2422, 0.8901, 0.2406, 0.9025, 0.2421, 0.8894, 0.433, 0.8076, 0.4294, 0.8026, 0.4294, 0.8001, 0.433, 0.8027, 0.4392, 0.8123, 0.433, 0.8076, 0.433, 0.8027, 0.4391, 0.8051, 0.4294, 0.8001, 0.4284, 0.7973, 0.4294, 0.7974, 0.433, 0.8027, 0.4294, 0.8001, 0.4294, 0.7974, 0.433, 0.7976, 0.4391, 0.8051, 0.433, 0.8027, 0.433, 0.7976, 0.4391, 0.7977, 0.4474, 0.8073, 0.4391, 0.8051, 0.4391, 0.7977, 0.4474, 0.7978, 0.4418, 0.7629, 0.4344, 0.7626, 0.4253, 0.6621, 0.4302, 0.6623, 0.4294, 0.7974, 0.4284, 0.7973, 0.4294, 0.7948, 0.433, 0.7976, 0.4294, 0.7974, 0.4294, 0.7948, 0.433, 0.7924, 0.4391, 0.7977, 0.433, 0.7976, 0.433, 0.7924, 0.4391, 0.7902, 0.4474, 0.7978, 0.4391, 0.7977, 0.4391, 0.7902, 0.4474, 0.7883, 0.433, 0.7924, 0.4294, 0.7948, 0.4294, 0.7923, 0.433, 0.7875, 0.4391, 0.7902, 0.433, 0.7924, 0.433, 0.7875, 0.4392, 0.783, 0.4474, 0.7883, 0.4391, 0.7902, 0.4392, 0.783, 0.4475, 0.7791, 0.7771, 0.7649, 0.7686, 0.7645, 0.7804, 0.6634, 0.7863, 0.6637, 0.426, 0.7624, 0.4169, 0.7623, 0.4135, 0.6619, 0.4196, 0.662, 0.4074, 0.7622, 0.3979, 0.7623, 0.4008, 0.6619, 0.4072, 0.6618, 0.05311, 0.8474, 0.05173, 0.8342, 0.05324, 0.8467, 0.7455, 0.7621, 0.7364, 0.7619, 0.7336, 0.6616, 0.7397, 0.6617, 0.05324, 0.8467, 0.05173, 0.8342, 0.05336, 0.8455, 0.433, 0.7875, 0.4294, 0.7923, 0.4294, 0.79, 0.4331, 0.7829, 0.4392, 0.783, 0.433, 0.7875, 0.4331, 0.7829, 0.4392, 0.7764, 0.4475, 0.7791, 0.4392, 0.783, 0.4392, 0.7764, 0.4476, 0.7706, 0.7612, 0.7627, 0.7539, 0.7624, 0.7453, 0.6619, 0.7298, 0.0, 0.05758, 0.8563, 0.05336, 0.8455, 0.05347, 0.8438, 0.05779, 0.8531, 0.4392, 0.7764, 0.4331, 0.7829, 0.4332, 0.7788, 0.4393, 0.7705, 0.4476, 0.7706, 0.4392, 0.7764, 0.4393, 0.7705, 0.4477, 0.7632, 0.3888, 0.7624, 0.3803, 0.7626, 0.389, 0.6621, 0.3947, 0.662, 0.7269, 0.7618, 0.7174, 0.7618, 0.7209, 0.6615, 0.7273, 0.6615, 0.05336, 0.8455, 0.05173, 0.8342, 0.05347, 0.8438, 0.7082, 0.7619, 0.6997, 0.7621, 0.7091, 0.6617, 0.7147, 0.6616, 0.05347, 0.8438, 0.05173, 0.8342, 0.05356, 0.8418, 0.05779, 0.8531, 0.05347, 0.8438, 0.05356, 0.8418, 0.05798, 0.8491, 0.06453, 0.8616, 0.05779, 0.8531, 0.05798, 0.8491, 0.06479, 0.8558, 0.07342, 0.8691, 0.06453, 0.8616, 0.06479, 0.8558, 0.07375, 0.8618, 0.3728, 0.7629, 0.3667, 0.7632, 0.4066, 0.0, 0.384, 0.6623, 0.06479, 0.8558, 0.05798, 0.8491, 0.05812, 0.8446, 0.065, 0.8492, 0.07375, 0.8618, 0.06479, 0.8558, 0.065, 0.8492, 0.07402, 0.8534, 0.8144, 0.7662, 0.8053, 0.7659, 0.806, 0.6644, 0.8123, 0.6646, 0.8499, 0.7587, 0.8404, 0.7587, 0.843, 0.6592, 0.8496, 0.6592, 0.05356, 0.8418, 0.05173, 0.8342, 0.05364, 0.8395, 0.05798, 0.8491, 0.05356, 0.8418, 0.05364, 0.8395, 0.05812, 0.8446, 0.6923, 0.7624, 0.6862, 0.7627, 0.7298, 0.0, 0.7041, 0.6619, 0.05364, 0.8395, 0.05173, 0.8342, 0.05369, 0.837, 0.05812, 0.8446, 0.05364, 0.8395, 0.05369, 0.837, 0.05822, 0.8396, 0.065, 0.8492, 0.05812, 0.8446, 0.05822, 0.8396, 0.06514, 0.8421, 0.07402, 0.8534, 0.065, 0.8492, 0.06514, 0.8421, 0.0742, 0.8443, 0.8685, 0.759, 0.8594, 0.7587, 0.8562, 0.6592, 0.8626, 0.6594, 0.06514, 0.8421, 0.05822, 0.8396, 0.05827, 0.8345, 0.06522, 0.8346, 0.0742, 0.8443, 0.06514, 0.8421, 0.06522, 0.8346, 0.07429, 0.8348, 0.05369, 0.837, 0.05173, 0.8342, 0.05371, 0.8343, 0.05822, 0.8396, 0.05369, 0.837, 0.05371, 0.8343, 0.05827, 0.8345, 0.05371, 0.8343, 0.05173, 0.8342, 0.05371, 0.8317, 0.05827, 0.8345, 0.05371, 0.8343, 0.05371, 0.8317, 0.05827, 0.8293, 0.06522, 0.8346, 0.05827, 0.8345, 0.05827, 0.8293, 0.06522, 0.8272, 0.07429, 0.8348, 0.06522, 0.8346, 0.06522, 0.8272, 0.07429, 0.8253, 0.7364, 0.7619, 0.7269, 0.7618, 0.7273, 0.6615, 0.7336, 0.6616, 0.07429, 0.8253, 0.06522, 0.8272, 0.06514, 0.8199, 0.0742, 0.8161, 0.7174, 0.7618, 0.7082, 0.7619, 0.7147, 0.6616, 0.7209, 0.6615, 0.6997, 0.7621, 0.6923, 0.7624, 0.7041, 0.6619, 0.7091, 0.6617, 0.05371, 0.8317, 0.05173, 0.8342, 0.05369, 0.8292, 0.05827, 0.8293, 0.05371, 0.8317, 0.05369, 0.8292, 0.05822, 0.8244, 0.06522, 0.8272, 0.05827, 0.8293, 0.05822, 0.8244, 0.06514, 0.8199, 0.05369, 0.8292, 0.05173, 0.8342, 0.05364, 0.8268, 0.05822, 0.8244, 0.05369, 0.8292, 0.05364, 0.8268, 0.05812, 0.8198, 0.06514, 0.8199, 0.05822, 0.8244, 0.05812, 0.8198, 0.065, 0.8133, 0.0742, 0.8161, 0.06514, 0.8199, 0.065, 0.8133, 0.07402, 0.8076, 0.7958, 0.7656, 0.7863, 0.7653, 0.7927, 0.6639, 0.7993, 0.6642, 0.8769, 0.7593, 0.8685, 0.759, 0.8626, 0.6594, 0.8491, 0.0, 0.2407, 0.8448, 0.2388, 0.8336, 0.2408, 0.8432, 0.05812, 0.8198, 0.05364, 0.8268, 0.05356, 0.8248, 0.05798, 0.8158, 0.065, 0.8133, 0.05812, 0.8198, 0.05798, 0.8158, 0.06479, 0.8074, 0.07402, 0.8076, 0.065, 0.8133, 0.06479, 0.8074, 0.07375, 0.8002, 0.2408, 0.8432, 0.2388, 0.8336, 0.241, 0.8411, 0.2454, 0.8524, 0.2408, 0.8432, 0.241, 0.8411, 0.2457, 0.8484, 0.2524, 0.861, 0.2454, 0.8524, 0.2457, 0.8484, 0.2528, 0.8552, 0.2615, 0.8685, 0.2524, 0.861, 0.2528, 0.8552, 0.262, 0.8611, 0.8594, 0.7587, 0.8499, 0.7587, 0.8496, 0.6592, 0.8562, 0.6592, 0.8404, 0.7587, 0.8312, 0.759, 0.8366, 0.6594, 0.843, 0.6592, 0.4477, 0.7632, 0.4418, 0.7629, 0.4302, 0.6623, 0.4067, 0.0, 0.241, 0.8411, 0.2388, 0.8336, 0.2411, 0.8388, 0.2457, 0.8484, 0.241, 0.8411, 0.2411, 0.8388, 0.246, 0.8439, 0.2528, 0.8552, 0.2457, 0.8484, 0.246, 0.8439, 0.2532, 0.8486, 0.262, 0.8611, 0.2528, 0.8552, 0.2532, 0.8486, 0.2625, 0.8528, 0.246, 0.8439, 0.2411, 0.8388, 0.2412, 0.8363, 0.2461, 0.839, 0.2532, 0.8486, 0.246, 0.8439, 0.2461, 0.839, 0.2534, 0.8415, 0.2625, 0.8528, 0.2532, 0.8486, 0.2534, 0.8415, 0.2628, 0.8437, 0.7539, 0.7624, 0.7455, 0.7621, 0.7397, 0.6617, 0.7453, 0.6619, 0.2411, 0.8388, 0.2388, 0.8336, 0.2412, 0.8363, 0.4344, 0.7626, 0.426, 0.7624, 0.4196, 0.662, 0.4253, 0.6621, 0.4169, 0.7623, 0.4074, 0.7622, 0.4072, 0.6618, 0.4135, 0.6619, 0.2412, 0.8363, 0.2388, 0.8336, 0.2412, 0.8337, 0.2461, 0.839, 0.2412, 0.8363, 0.2412, 0.8337, 0.2462, 0.8338, 0.2534, 0.8415, 0.2461, 0.839, 0.2462, 0.8338, 0.2535, 0.834, 0.2628, 0.8437, 0.2534, 0.8415, 0.2535, 0.834, 0.2629, 0.8342, 0.7686, 0.7645, 0.7612, 0.7641, 0.8226, 0.0, 0.7804, 0.6634, 0.5371, 0.8271, 0.5671, 0.0, 0.5453, 0.8273, 0.5453, 0.8273, 0.5671, 0.0, 0.5533, 0.8274, 0.5533, 0.8274, 0.5671, 0.0, 0.5606, 0.8274, 0.5606, 0.8274, 0.5671, 0.0, 0.5671, 0.8272, 0.6266, 0.172, 0.6266, 1.0, 0.6203, 0.172, 0.6203, 0.172, 0.6266, 1.0, 0.613, 0.1721, 0.613, 0.1721, 0.6266, 1.0, 0.6052, 0.1723, 0.6052, 0.1723, 0.6266, 1.0, 0.5969, 0.1725, 0.5969, 0.1725, 0.6266, 1.0, 0.5887, 0.1729, 0.5887, 0.1729, 0.6266, 1.0, 0.5808, 0.1733, 0.5808, 0.1733, 0.6266, 1.0, 0.5735, 0.1737, 0.5735, 0.1737, 0.6266, 1.0, 0.5671, 0.1742, 0.5074, 0.1727, 0.5074, 0.9993, 0.5011, 0.1731, 0.5011, 0.1731, 0.5074, 0.9993, 0.4938, 0.1734, 0.4938, 0.1734, 0.5074, 0.9993, 0.4859, 0.1738, 0.4859, 0.1738, 0.5074, 0.9993, 0.4777, 0.1741, 0.4777, 0.1741, 0.5074, 0.9993, 0.4695, 0.1744, 0.4695, 0.1744, 0.5074, 0.9993, 0.4615, 0.1746, 0.4615, 0.1746, 0.5074, 0.9993, 0.4542, 0.1748, 0.4542, 0.1748, 0.5074, 0.9993, 0.4477, 0.1749, 0.6862, 0.1719, 0.6862, 0.9999, 0.6798, 0.1719, 0.6798, 0.1719, 0.6862, 0.9999, 0.6726, 0.172, 0.6726, 0.172, 0.6862, 0.9999, 0.6647, 0.1721, 0.6647, 0.1721, 0.6862, 0.9999, 0.6565, 0.1724, 0.6565, 0.1724, 0.6862, 0.9999, 0.6483, 0.1727, 0.6483, 0.1727, 0.6862, 0.9999, 0.6404, 0.1731, 0.6404, 0.1731, 0.6862, 0.9999, 0.633, 0.1736, 0.633, 0.1736, 0.6862, 0.9999, 0.6266, 0.1741, 0.5074, 0.825, 0.5671, 0.0, 0.5137, 0.8256, 0.5137, 0.8256, 0.5671, 0.0, 0.521, 0.8262, 0.633, 0.1736, 0.6266, 0.1741, 0.6283, 0.001561, 0.633, 0.001227, 0.521, 0.8262, 0.5671, 0.0, 0.5289, 0.8267, 0.5289, 0.8267, 0.5671, 0.0, 0.5371, 0.8271, 0.2327, 0.05521, 0.2374, 0.1363, 0.2308, 0.1367, 0.2215, 0.05596, 0.232, 0.04283, 0.2327, 0.05521, 0.2215, 0.05596, 0.2196, 0.04367, 0.2293, 0.0008157, 0.232, 0.04283, 0.2196, 0.04367, 0.221, 0.001368, 0.2215, 0.05596, 0.2308, 0.1367, 0.2244, 0.1372, 0.2108, 0.05686, 0.2196, 0.04367, 0.2215, 0.05596, 0.2108, 0.05686, 0.2076, 0.04467, 0.221, 0.001368, 0.2196, 0.04367, 0.2076, 0.04467, 0.2131, 0.002029, 0.2108, 0.05686, 0.2244, 0.1372, 0.2185, 0.1378, 0.2008, 0.05788, 0.2076, 0.04467, 0.2108, 0.05686, 0.2008, 0.05788, 0.1966, 0.0458, 0.2131, 0.002029, 0.2076, 0.04467, 0.1966, 0.0458, 0.2059, 0.002774, 0.2008, 0.05788, 0.2185, 0.1378, 0.2767, 0.7996, 0.1921, 0.05898, 0.1966, 0.0458, 0.2008, 0.05788, 0.1921, 0.05898, 0.187, 0.04702, 0.2059, 0.002774, 0.1966, 0.0458, 0.187, 0.04702, 0.1995, 0.003574, 0.1831, 0.05466, 0.187, 0.8003, 0.1655, 0.1358, 0.1745, 0.05486, 0.187, 0.04231, 0.1831, 0.05466, 0.1745, 0.05486, 0.1774, 0.04253, 0.1686, 0.0, 0.187, 0.04231, 0.1774, 0.04253, 0.1623, 0.000138, 0.1745, 0.05486, 0.1655, 0.1358, 0.1599, 0.136, 0.1647, 0.05521, 0.1774, 0.04253, 0.1745, 0.05486, 0.1647, 0.05521, 0.1664, 0.04292, 0.1623, 0.000138, 0.1774, 0.04253, 0.1664, 0.04292, 0.1552, 0.0003893, 0.1647, 0.05521, 0.1599, 0.136, 0.1538, 0.1362, 0.154, 0.0557, 0.1664, 0.04292, 0.1647, 0.05521, 0.154, 0.0557, 0.1545, 0.04346, 0.1552, 0.0003893, 0.1664, 0.04292, 0.1545, 0.04346, 0.1474, 0.0007444, 0.1545, 0.04346, 0.154, 0.0557, 0.1428, 0.05631, 0.1421, 0.04415, 0.1474, 0.0007444, 0.1545, 0.04346, 0.1421, 0.04415, 0.1394, 0.001189, 0.154, 0.0557, 0.1538, 0.1362, 0.1475, 0.1366, 0.1428, 0.05631, 0.1428, 0.05631, 0.1475, 0.1366, 0.1411, 0.137, 0.1317, 0.05703, 0.1421, 0.04415, 0.1428, 0.05631, 0.1317, 0.05703, 0.1297, 0.04494, 0.1394, 0.001189, 0.1421, 0.04415, 0.1297, 0.04494, 0.1313, 0.001707, 0.1313, 0.001707, 0.1297, 0.04494, 0.1178, 0.04581, 0.1235, 0.002278, 0.1317, 0.05703, 0.1411, 0.137, 0.135, 0.1375, 0.1209, 0.05781, 0.1297, 0.04494, 0.1317, 0.05703, 0.1209, 0.05781, 0.1178, 0.04581, 0.1209, 0.05781, 0.135, 0.1375, 0.1293, 0.1379, 0.111, 0.05864, 0.1178, 0.04581, 0.1209, 0.05781, 0.111, 0.05864, 0.1068, 0.04673, 0.1235, 0.002278, 0.1178, 0.04581, 0.1068, 0.04673, 0.1163, 0.00288, 0.1163, 0.00288, 0.1068, 0.04673, 0.09708, 0.04766, 0.11, 0.003491, 0.111, 0.05864, 0.1293, 0.1379, 0.1244, 0.1384, 0.1023, 0.05948, 0.1068, 0.04673, 0.111, 0.05864, 0.1023, 0.05948, 0.09708, 0.04766, 0.1023, 0.05948, 0.1244, 0.1384, 0.1869, 0.8003, 0.09509, 0.06029, 0.3667, 0.0434, 0.3629, 0.05546, 0.3543, 0.05614, 0.3572, 0.04416, 0.3487, 0.0, 0.3667, 0.0434, 0.3572, 0.04416, 0.3424, 0.0005019, 0.3543, 0.05614, 0.3667, 0.7989, 0.34, 0.1362, 0.3445, 0.05686, 0.3572, 0.04416, 0.3543, 0.05614, 0.3445, 0.05686, 0.3462, 0.04496, 0.3424, 0.0005019, 0.3572, 0.04416, 0.3462, 0.04496, 0.3352, 0.001028, 0.3445, 0.05686, 0.34, 0.1362, 0.3337, 0.1366, 0.3338, 0.05758, 0.3462, 0.04496, 0.3445, 0.05686, 0.3338, 0.05758, 0.3344, 0.04576, 0.3352, 0.001028, 0.3462, 0.04496, 0.3344, 0.04576, 0.3273, 0.001557, 0.3338, 0.05758, 0.3337, 0.1366, 0.327, 0.137, 0.3226, 0.05828, 0.3344, 0.04576, 0.3338, 0.05758, 0.3226, 0.05828, 0.322, 0.04653, 0.3273, 0.001557, 0.3344, 0.04576, 0.322, 0.04653, 0.3191, 0.00207, 0.3226, 0.05828, 0.327, 0.137, 0.3204, 0.1374, 0.3115, 0.05893, 0.322, 0.04653, 0.3226, 0.05828, 0.3115, 0.05893, 0.3096, 0.04725, 0.3191, 0.00207, 0.322, 0.04653, 0.3096, 0.04725, 0.3109, 0.002547, 0.3115, 0.05893, 0.3204, 0.1374, 0.314, 0.1377, 0.3007, 0.0595, 0.3096, 0.04725, 0.3115, 0.05893, 0.3007, 0.0595, 0.2976, 0.04789, 0.3109, 0.002547, 0.3096, 0.04725, 0.2976, 0.04789, 0.303, 0.002969, 0.2976, 0.04789, 0.3007, 0.0595, 0.2907, 0.05997, 0.2866, 0.04842, 0.303, 0.002969, 0.2976, 0.04789, 0.2866, 0.04842, 0.2957, 0.00332, 0.3007, 0.0595, 0.314, 0.1377, 0.3666, 0.7989, 0.2907, 0.05997, 0.09509, 0.05451, 0.09509, 0.8002, 0.07556, 0.1357, 0.08803, 0.05453, 0.2866, 0.04842, 0.2907, 0.05997, 0.282, 0.06033, 0.2768, 0.04882, 0.2957, 0.00332, 0.2866, 0.04842, 0.2768, 0.04882, 0.2892, 0.003587, 0.09179, 0.04214, 0.08803, 0.05453, 0.07941, 0.05473, 0.08221, 0.04236, 0.07323, 0.0, 0.09179, 0.04214, 0.08221, 0.04236, 0.06699, 0.0001396, 0.08803, 0.05453, 0.07556, 0.1357, 0.07065, 0.1358, 0.07941, 0.05473, 0.07941, 0.05473, 0.07065, 0.1358, 0.06504, 0.136, 0.06956, 0.0551, 0.08221, 0.04236, 0.07941, 0.05473, 0.06956, 0.0551, 0.07127, 0.04277, 0.06699, 0.0001396, 0.08221, 0.04236, 0.07127, 0.04277, 0.05985, 0.000403, 0.05985, 0.000403, 0.07127, 0.04277, 0.05937, 0.04335, 0.0521, 0.0007801, 0.06956, 0.0551, 0.06504, 0.136, 0.05894, 0.1363, 0.05886, 0.05562, 0.07127, 0.04277, 0.06956, 0.0551, 0.05886, 0.05562, 0.05937, 0.04335, 0.05886, 0.05562, 0.05894, 0.1363, 0.05259, 0.1366, 0.04771, 0.05628, 0.05937, 0.04335, 0.05886, 0.05562, 0.04771, 0.05628, 0.04699, 0.04408, 0.0521, 0.0007801, 0.05937, 0.04335, 0.04699, 0.04408, 0.04402, 0.001256, 0.04402, 0.001256, 0.04699, 0.04408, 0.03458, 0.04494, 0.03593, 0.001814, 0.04771, 0.05628, 0.05259, 0.1366, 0.04623, 0.1371, 0.03655, 0.05705, 0.04699, 0.04408, 0.04771, 0.05628, 0.03655, 0.05705, 0.03458, 0.04494, 0.03655, 0.05705, 0.04623, 0.1371, 0.0401, 0.1376, 0.0258, 0.05789, 0.03458, 0.04494, 0.03655, 0.05705, 0.0258, 0.05789, 0.02264, 0.04588, 0.03593, 0.001814, 0.03458, 0.04494, 0.02264, 0.04588, 0.02814, 0.00243, 0.0258, 0.05789, 0.0401, 0.1376, 0.03445, 0.1381, 0.01588, 0.05879, 0.02264, 0.04588, 0.0258, 0.05789, 0.01588, 0.05879, 0.01162, 0.04688, 0.02814, 0.00243, 0.02264, 0.04588, 0.01162, 0.04688, 0.02095, 0.003083, 0.01588, 0.05879, 0.03445, 0.1381, 0.02949, 0.1386, 0.007168, 0.0597, 0.01162, 0.04688, 0.01588, 0.05879, 0.007168, 0.0597, 0.001938, 0.04789, 0.02095, 0.003083, 0.01162, 0.04688, 0.001938, 0.04789, 0.01464, 0.003746, 0.007168, 0.0597, 0.02949, 0.1386, 0.095, 0.8002, 0.0, 0.06059, 0.2768, 0.04169, 0.273, 0.05417, 0.2644, 0.05411, 0.2672, 0.04161, 0.2589, 4.321e-05, 0.2768, 0.04169, 0.2672, 0.04161, 0.2526, 0.0, 0.2644, 0.05411, 0.2768, 0.7996, 0.2504, 0.1357, 0.2545, 0.05426, 0.2672, 0.04161, 0.2644, 0.05411, 0.2545, 0.05426, 0.2563, 0.04178, 0.2526, 0.0, 0.2672, 0.04161, 0.2563, 0.04178, 0.2453, 0.0001184, 0.2545, 0.05426, 0.2504, 0.1357, 0.244, 0.1359, 0.2438, 0.05463, 0.2563, 0.04178, 0.2545, 0.05426, 0.2438, 0.05463, 0.2444, 0.0422, 0.2453, 0.0001184, 0.2563, 0.04178, 0.2444, 0.0422, 0.2375, 0.0003938, 0.2444, 0.0422, 0.2438, 0.05463, 0.2327, 0.05521, 0.232, 0.04283, 0.2375, 0.0003938, 0.2444, 0.0422, 0.232, 0.04283, 0.2293, 0.0008157, 0.2438, 0.05463, 0.244, 0.1359, 0.2374, 0.1363, 0.2327, 0.05521, 0.9073, 0.5164, 0.9057, 0.7171, 0.9001, 0.7171, 0.9017, 0.5164, 0.9017, 0.5164, 0.9001, 0.7171, 0.8948, 0.7172, 0.8964, 0.5165, 0.8964, 0.5165, 0.8948, 0.7172, 0.8898, 0.7174, 0.8914, 0.5166, 0.8914, 0.5166, 0.8898, 0.7174, 0.8854, 0.7177, 0.8871, 0.5169, 0.8923, 0.4403, 0.8923, 0.2391, 0.897, 0.2393, 0.897, 0.4405, 0.897, 0.4405, 0.897, 0.2393, 0.9023, 0.2394, 0.9023, 0.4406, 0.9023, 0.4406, 0.9023, 0.2394, 0.9082, 0.2395, 0.9082, 0.4407, 0.9082, 0.4407, 0.9082, 0.2395, 0.9143, 0.2395, 0.9143, 0.4407, 0.9143, 0.4407, 0.9143, 0.2395, 0.9204, 0.2395, 0.9204, 0.4407, 0.9204, 0.4407, 0.9204, 0.2395, 0.9262, 0.2394, 0.9262, 0.4406, 0.9262, 0.4406, 0.9262, 0.2394, 0.9316, 0.2393, 0.9316, 0.4405, 0.9316, 0.4405, 0.9316, 0.2393, 0.9364, 0.2391, 0.9364, 0.4404, 0.9339, 0.6798, 0.9339, 0.4784, 0.9381, 0.4783, 0.9381, 0.6797, 0.9381, 0.6797, 0.9381, 0.4783, 0.943, 0.4783, 0.943, 0.6796, 0.943, 0.6796, 0.943, 0.4783, 0.9484, 0.4782, 0.9484, 0.6796, 0.9484, 0.6796, 0.9484, 0.4782, 0.9539, 0.4782, 0.9539, 0.6796, 0.9539, 0.6796, 0.9539, 0.4782, 0.9595, 0.4782, 0.9595, 0.6796, 0.9595, 0.6796, 0.9595, 0.4782, 0.9648, 0.4782, 0.9648, 0.6796, 0.9648, 0.6796, 0.9648, 0.4782, 0.9698, 0.4783, 0.9698, 0.6797, 0.9698, 0.6797, 0.9698, 0.4783, 0.9741, 0.4784, 0.9741, 0.6798, 0.8923, 0.2012, 0.8923, 0.0, 0.897, 0.0001774, 0.897, 0.2014, 0.897, 0.2014, 0.897, 0.0001774, 0.9023, 0.0003102, 0.9023, 0.2015, 0.9023, 0.2015, 0.9023, 0.0003102, 0.9082, 0.0003932, 0.9082, 0.2016, 0.9082, 0.2016, 0.9082, 0.0003932, 0.9143, 0.0004231, 0.9143, 0.2016, 0.9143, 0.2016, 0.9143, 0.0004231, 0.9204, 0.000399, 0.9204, 0.2016, 0.9204, 0.2016, 0.9204, 0.000399, 0.9262, 0.0003217, 0.9262, 0.2015, 0.9262, 0.2015, 0.9262, 0.0003217, 0.9316, 0.0001941, 0.9316, 0.2014, 0.9316, 0.2014, 0.9316, 0.0001941, 0.9364, 2.117e-05, 0.9364, 0.2012, 0.9273, 0.5173, 0.9257, 0.718, 0.9214, 0.7177, 0.9231, 0.5169, 0.9231, 0.5169, 0.9214, 0.7177, 0.9166, 0.7174, 0.9182, 0.5166, 0.9001, 0.7171, 0.9057, 0.7171, 0.9112, 0.7172, 0.9166, 0.7174, 0.9214, 0.7177, 0.9257, 0.718, 0.9292, 0.7185, 0.9318, 0.7189, 0.9334, 0.7194, 0.9339, 0.7199, 0.9333, 0.7204, 0.9316, 0.7209, 0.9289, 0.7213, 0.9253, 0.7216, 0.921, 0.7219, 0.916, 0.7221, 0.9106, 0.7222, 0.9051, 0.7222, 0.8995, 0.7221, 0.8942, 0.7219, 0.8893, 0.7216, 0.885, 0.7213, 0.8815, 0.7209, 0.879, 0.7204, 0.8774, 0.7199, 0.8769, 0.7194, 0.8775, 0.7189, 0.8792, 0.7185, 0.8819, 0.718, 0.8854, 0.7177, 0.8898, 0.7174, 0.8948, 0.7172, 0.9182, 0.5166, 0.9166, 0.7174, 0.9112, 0.7172, 0.9128, 0.5165, 0.9128, 0.5165, 0.9112, 0.7172, 0.9057, 0.7171, 0.9073, 0.5164, 0.897, 0.2014, 0.9023, 0.2015, 0.897, 0.2155, 0.8892, 0.2154, 0.823, 0.972, 0.8188, 0.9697, 0.8151, 0.9665, 0.8119, 0.9625, 0.8094, 0.9579, 0.8077, 0.9527, 0.8069, 0.9473, 0.8069, 0.9418, 0.8077, 0.9365, 0.8094, 0.9315, 0.8119, 0.927, 0.8151, 0.9233, 0.8188, 0.9204, 0.823, 0.9185, 0.8274, 0.9176, 0.8318, 0.9177, 0.8362, 0.919, 0.8404, 0.9213, 0.8441, 0.9244, 0.8473, 0.9284, 0.8498, 0.9331, 0.8515, 0.9382, 0.8524, 0.9436, 0.8524, 0.9491, 0.8515, 0.9545, 0.8498, 0.9594, 0.8473, 0.9639, 0.8441, 0.9677, 0.8404, 0.9706, 0.8362, 0.9725, 0.8318, 0.9734, 0.8274, 0.9732, 0.7732, 0.9706, 0.7695, 0.9677, 0.7663, 0.9639, 0.7638, 0.9594, 0.7621, 0.9545, 0.7612, 0.9491, 0.7612, 0.9436, 0.7621, 0.9382, 0.7638, 0.9331, 0.7663, 0.9284, 0.7695, 0.9244, 0.7732, 0.9213, 0.7774, 0.919, 0.7818, 0.9177, 0.7863, 0.9176, 0.7907, 0.9185, 0.7948, 0.9204, 0.7986, 0.9233, 0.8018, 0.927, 0.8043, 0.9315, 0.806, 0.9365, 0.8069, 0.9418, 0.8069, 0.9473, 0.806, 0.9527, 0.8043, 0.9579, 0.8018, 0.9625, 0.7986, 0.9665, 0.7948, 0.9697, 0.7907, 0.972, 0.7863, 0.9732, 0.7818, 0.9734, 0.7774, 0.9725, 0.2111, 0.917, 0.2164, 0.9172, 0.2215, 0.9185, 0.2264, 0.9209, 0.2308, 0.9244, 0.2345, 0.9287, 0.2374, 0.9338, 0.2395, 0.9394, 0.2405, 0.9454, 0.2405, 0.9514, 0.2395, 0.9573, 0.2374, 0.9628, 0.2345, 0.9677, 0.2308, 0.9719, 0.2264, 0.9751, 0.2215, 0.9773, 0.2164, 0.9783, 0.2111, 0.9782, 0.2059, 0.9769, 0.201, 0.9744, 0.1967, 0.971, 0.1929, 0.9666, 0.19, 0.9615, 0.188, 0.9559, 0.187, 0.95, 0.187, 0.944, 0.188, 0.9381, 0.19, 0.9326, 0.1929, 0.9276, 0.1967, 0.9235, 0.201, 0.9203, 0.2059, 0.9181, 0.6052, 0.1723, 0.5969, 0.1725, 0.5905, 0.0004284, 0.5965, 0.000236, 0.4938, 0.1734, 0.4859, 0.1738, 0.4765, 0.0006986, 0.4815, 0.0004735, 0.6798, 0.1719, 0.6726, 0.172, 0.6618, 6.819e-05, 0.6671, 9.537e-07, 0.5453, 0.8273, 0.5533, 0.8274, 0.5414, 0.9987, 0.5363, 0.9987, 0.5074, 0.825, 0.5137, 0.8256, 0.5162, 0.9976, 0.5122, 0.9971, 0.5969, 0.1725, 0.5887, 0.1729, 0.5845, 0.0006673, 0.5905, 0.0004284, 0.4859, 0.1738, 0.4777, 0.1741, 0.4713, 0.0009046, 0.4765, 0.0006986, 0.6726, 0.172, 0.6647, 0.1721, 0.6561, 0.0001993, 0.6618, 6.819e-05, 0.5533, 0.8274, 0.5606, 0.8274, 0.546, 0.9987, 0.5414, 0.9987, 0.5137, 0.8256, 0.521, 0.8262, 0.5208, 0.998, 0.5162, 0.9976, 0.5887, 0.1729, 0.5808, 0.1733, 0.5788, 0.0009432, 0.5845, 0.0006673, 0.4777, 0.1741, 0.4695, 0.1744, 0.466, 0.001083, 0.4713, 0.0009046, 0.6647, 0.1721, 0.6565, 0.1724, 0.6501, 0.0003889, 0.6561, 0.0001993, 0.5606, 0.8274, 0.5671, 0.8272, 0.5501, 0.9985, 0.546, 0.9987, 0.521, 0.8262, 0.5289, 0.8267, 0.5258, 0.9983, 0.5208, 0.998, 0.5808, 0.1733, 0.5735, 0.1737, 0.5734, 0.001246, 0.5788, 0.0009432, 0.4695, 0.1744, 0.4615, 0.1746, 0.461, 0.001228, 0.466, 0.001083, 0.6565, 0.1724, 0.6483, 0.1727, 0.6441, 0.0006299, 0.6501, 0.0003889, 0.6266, 0.172, 0.6203, 0.172, 0.6076, 1.764e-05, 0.6122, 0.0, 0.5289, 0.8267, 0.5371, 0.8271, 0.5311, 0.9986, 0.5258, 0.9983, 0.5735, 0.1737, 0.5671, 0.1742, 0.5687, 0.001563, 0.5734, 0.001246, 0.4615, 0.1746, 0.4542, 0.1748, 0.4563, 0.001333, 0.461, 0.001228, 0.6483, 0.1727, 0.6404, 0.1731, 0.6383, 0.0009131, 0.6441, 0.0006299, 0.6203, 0.172, 0.613, 0.1721, 0.6023, 9.727e-05, 0.6076, 1.764e-05, 0.5074, 0.1727, 0.5011, 0.1731, 0.4861, 0.0002375, 0.4902, 0.0, 0.4542, 0.1748, 0.4477, 0.1749, 0.4522, 0.001394, 0.4563, 0.001333, 0.6404, 0.1731, 0.633, 0.1736, 0.633, 0.001227, 0.6383, 0.0009131, 0.613, 0.1721, 0.6052, 0.1723, 0.5965, 0.000236, 0.6023, 9.727e-05, 0.5371, 0.8271, 0.5453, 0.8273, 0.5363, 0.9987, 0.5311, 0.9986, 0.5011, 0.1731, 0.4938, 0.1734, 0.4815, 0.0004735, 0.4861, 0.0002375, 0.6862, 0.1719, 0.6798, 0.1719, 0.6671, 9.537e-07, 0.6718, 0.0, 0.923, 0.4547, 0.9315, 0.4546, 0.9315, 0.4781, 0.923, 0.4782, 0.9273, 0.5173, 0.9231, 0.5169, 0.9274, 0.5024, 0.9328, 0.5029, 0.9073, 0.5164, 0.9017, 0.5164, 0.9005, 0.5016, 0.9075, 0.5016, 0.9082, 0.4407, 0.9143, 0.4407, 0.9142, 0.4547, 0.9054, 0.4547, 0.943, 0.6796, 0.9484, 0.6796, 0.9468, 0.693, 0.9401, 0.693, 0.9316, 0.4405, 0.9364, 0.4404, 0.9461, 0.4543, 0.9393, 0.4545, 0.9648, 0.6796, 0.9698, 0.6797, 0.9738, 0.6931, 0.9676, 0.693, 0.8923, 0.4403, 0.897, 0.4405, 0.8892, 0.4545, 0.8824, 0.4543, 0.9204, 0.2016, 0.9262, 0.2015, 0.9314, 0.2155, 0.923, 0.2156, 0.9023, 0.2015, 0.9082, 0.2016, 0.9054, 0.2156, 0.897, 0.2155, 0.9231, 0.5169, 0.9182, 0.5166, 0.9212, 0.502, 0.9274, 0.5024, 0.9017, 0.5164, 0.8964, 0.5165, 0.8938, 0.5017, 0.9005, 0.5016, 0.9143, 0.4407, 0.9204, 0.4407, 0.923, 0.4547, 0.9142, 0.4547, 0.9484, 0.6796, 0.9539, 0.6796, 0.9538, 0.693, 0.9468, 0.693, 0.9364, 0.4404, 0.9403, 0.4402, 0.9518, 0.4541, 0.9461, 0.4543, 0.8884, 0.201, 0.8923, 0.2012, 0.8824, 0.2151, 0.8769, 0.2149, 0.9262, 0.2015, 0.9316, 0.2014, 0.9393, 0.2154, 0.9314, 0.2155, 0.897, 0.4405, 0.9023, 0.4406, 0.897, 0.4546, 0.8892, 0.4545, 0.9539, 0.6796, 0.9595, 0.6796, 0.9608, 0.693, 0.9538, 0.693, 0.9082, 0.2016, 0.9143, 0.2016, 0.9142, 0.2157, 0.9054, 0.2156, 0.9182, 0.5166, 0.9128, 0.5165, 0.9145, 0.5017, 0.9212, 0.502, 0.8964, 0.5165, 0.8914, 0.5166, 0.8875, 0.502, 0.8938, 0.5017, 0.9204, 0.4407, 0.9262, 0.4406, 0.9315, 0.4546, 0.923, 0.4547, 0.9316, 0.2014, 0.9364, 0.2012, 0.9461, 0.2152, 0.9393, 0.2154, 0.9023, 0.4406, 0.9082, 0.4407, 0.9054, 0.4547, 0.897, 0.4546, 0.9381, 0.6797, 0.943, 0.6796, 0.9401, 0.693, 0.9339, 0.6931, 0.8923, 0.2012, 0.897, 0.2014, 0.8892, 0.2154, 0.8824, 0.2151, 0.9128, 0.5165, 0.9073, 0.5164, 0.9075, 0.5016, 0.9145, 0.5017, 0.9595, 0.6796, 0.9648, 0.6796, 0.9676, 0.693, 0.9608, 0.693, 0.9143, 0.2016, 0.9204, 0.2016, 0.923, 0.2156, 0.9142, 0.2157, 0.8914, 0.5166, 0.8871, 0.5169, 0.882, 0.5024, 0.8875, 0.502, 0.9262, 0.4406, 0.9316, 0.4405, 0.9393, 0.4545, 0.9315, 0.4546, 0.7255, 0.8524, 0.7184, 0.8521, 0.7115, 0.85, 0.705, 0.8464, 0.6991, 0.8412, 0.6942, 0.8348, 0.6902, 0.8273, 0.6875, 0.819, 0.6862, 0.8104, 0.6862, 0.8015, 0.6875, 0.793, 0.6902, 0.785, 0.6942, 0.7778, 0.6991, 0.7718, 0.705, 0.7672, 0.7115, 0.7641, 0.7184, 0.7627, 0.7255, 0.763, 0.7324, 0.765, 0.7389, 0.7687, 0.7448, 0.7738, 0.7498, 0.7803, 0.7537, 0.7878, 0.7564, 0.796, 0.7578, 0.8047, 0.7578, 0.8135, 0.7564, 0.8221, 0.7537, 0.8301, 0.7498, 0.8373, 0.7448, 0.8433, 0.7389, 0.8479, 0.7324, 0.851, 0.9054, 0.2156, 0.9142, 0.2157, 0.9142, 0.2391, 0.9054, 0.2391, 0.9315, 0.4546, 0.9393, 0.4545, 0.9393, 0.4779, 0.9315, 0.4781, 0.9142, 0.2157, 0.923, 0.2156, 0.923, 0.2391, 0.9142, 0.2391, 0.9393, 0.4545, 0.9461, 0.4543, 0.9461, 0.4777, 0.9393, 0.4779, 0.923, 0.2156, 0.9314, 0.2155, 0.9314, 0.239, 0.923, 0.2391, 0.9461, 0.4543, 0.9518, 0.4541, 0.9518, 0.4775, 0.9461, 0.4777, 0.9314, 0.2155, 0.9393, 0.2154, 0.9393, 0.2388, 0.9314, 0.239, 0.9339, 0.6931, 0.9401, 0.693, 0.9401, 0.7165, 0.9339, 0.7166, 0.9075, 0.5016, 0.9005, 0.5016, 0.9007, 0.4782, 0.9077, 0.4782, 0.9393, 0.2154, 0.9461, 0.2152, 0.9461, 0.2386, 0.9393, 0.2388, 0.9401, 0.693, 0.9468, 0.693, 0.9468, 0.7164, 0.9401, 0.7165, 0.9005, 0.5016, 0.8938, 0.5017, 0.8939, 0.4784, 0.9007, 0.4782, 0.9461, 0.2152, 0.9518, 0.2149, 0.9518, 0.2383, 0.9461, 0.2386, 0.9468, 0.693, 0.9538, 0.693, 0.9538, 0.7164, 0.9468, 0.7164, 0.8938, 0.5017, 0.8875, 0.502, 0.8877, 0.4786, 0.8939, 0.4784, 0.9274, 0.5024, 0.9212, 0.502, 0.9214, 0.4786, 0.9276, 0.479, 0.9538, 0.693, 0.9608, 0.693, 0.9608, 0.7164, 0.9538, 0.7164, 0.8769, 0.454, 0.8824, 0.4543, 0.8824, 0.4777, 0.8769, 0.4775, 0.9212, 0.502, 0.9145, 0.5017, 0.9147, 0.4783, 0.9214, 0.4786, 0.9608, 0.693, 0.9676, 0.693, 0.9676, 0.7165, 0.9608, 0.7164, 0.8824, 0.4543, 0.8892, 0.4545, 0.8892, 0.4779, 0.8824, 0.4777, 0.9145, 0.5017, 0.9075, 0.5016, 0.9077, 0.4782, 0.9147, 0.4783, 0.9676, 0.693, 0.9738, 0.6931, 0.9738, 0.7166, 0.9676, 0.7165, 0.8892, 0.4545, 0.897, 0.4546, 0.897, 0.4781, 0.8892, 0.4779, 0.8769, 0.2149, 0.8824, 0.2151, 0.8824, 0.2386, 0.8769, 0.2383, 0.897, 0.4546, 0.9054, 0.4547, 0.9054, 0.4782, 0.897, 0.4781, 0.8824, 0.2151, 0.8892, 0.2154, 0.8892, 0.2388, 0.8824, 0.2386, 0.9054, 0.4547, 0.9142, 0.4547, 0.9142, 0.4782, 0.9054, 0.4782, 0.8892, 0.2154, 0.897, 0.2155, 0.897, 0.239, 0.8892, 0.2388, 0.9142, 0.4547, 0.923, 0.4547, 0.923, 0.4782, 0.9142, 0.4782, 0.897, 0.2155, 0.9054, 0.2156, 0.9054, 0.2391, 0.897, 0.239, 0.7531, 0.9348, 0.7527, 0.9351, 0.7008, 0.8739, 0.7174, 0.8638, 0.185, 0.8121, 0.1403, 0.8123, 0.1404, 0.8056, 0.1851, 0.8054, 0.9569, 0.8338, 0.9122, 0.8338, 0.9122, 0.819, 0.9569, 0.819, 0.7527, 0.9351, 0.7523, 0.9354, 0.6862, 0.8863, 0.7008, 0.8739, 0.1849, 0.8597, 0.1402, 0.8599, 0.1402, 0.8457, 0.1848, 0.8455, 0.1852, 0.9169, 0.1405, 0.9171, 0.1404, 0.9038, 0.1851, 0.9036, 0.7541, 0.9345, 0.7536, 0.9346, 0.7354, 0.8566, 0.7541, 0.8524, 0.9569, 0.8042, 0.9122, 0.8042, 0.9122, 0.7902, 0.9569, 0.7902, 0.9569, 0.8617, 0.9122, 0.8617, 0.9122, 0.8483, 0.9569, 0.8483, 0.7536, 0.9346, 0.7531, 0.9348, 0.7174, 0.8638, 0.7354, 0.8566, 0.1849, 0.8326, 0.1402, 0.8327, 0.1402, 0.8215, 0.1849, 0.8213, 0.185, 0.8893, 0.1403, 0.8895, 0.1402, 0.8746, 0.1849, 0.8744, 0.9569, 0.7774, 0.9122, 0.7774, 0.9122, 0.7664, 0.9569, 0.7664, 0.1849, 0.8213, 0.1402, 0.8215, 0.1403, 0.8123, 0.185, 0.8121, 0.1853, 0.9287, 0.1407, 0.9289, 0.1405, 0.9171, 0.1852, 0.9169, 0.9569, 0.8737, 0.9122, 0.8737, 0.9122, 0.8617, 0.9569, 0.8617, 0.09521, 0.8969, 0.1399, 0.8968, 0.14, 0.9107, 0.09529, 0.9108, 0.0954, 0.9233, 0.1401, 0.9232, 0.1402, 0.9339, 0.09552, 0.934, 0.1851, 0.9036, 0.1404, 0.9038, 0.1403, 0.8895, 0.185, 0.8893, 0.9569, 0.8483, 0.9122, 0.8483, 0.9122, 0.8338, 0.9569, 0.8338, 0.1849, 0.8744, 0.1402, 0.8746, 0.1402, 0.8599, 0.1849, 0.8597, 0.9569, 0.819, 0.9122, 0.819, 0.9122, 0.8042, 0.9569, 0.8042, 0.1848, 0.8455, 0.1402, 0.8457, 0.1402, 0.8327, 0.1849, 0.8326, 0.9569, 0.7902, 0.9122, 0.7902, 0.9122, 0.7774, 0.9569, 0.7774, 0.09552, 0.8004, 0.1402, 0.8003, 0.1401, 0.8029, 0.0954, 0.8031, 0.0951, 0.8392, 0.1398, 0.8391, 0.1397, 0.8527, 0.09509, 0.8529, 0.0954, 0.8031, 0.1401, 0.8029, 0.14, 0.8084, 0.09529, 0.8085, 0.09509, 0.8529, 0.1397, 0.8527, 0.1398, 0.8673, 0.0951, 0.8674, 0.09529, 0.8085, 0.14, 0.8084, 0.1399, 0.8165, 0.09521, 0.8166, 0.0951, 0.8674, 0.1398, 0.8673, 0.1398, 0.8822, 0.09514, 0.8823, 0.09521, 0.8166, 0.1399, 0.8165, 0.1398, 0.8268, 0.09514, 0.827, 0.09514, 0.8823, 0.1398, 0.8822, 0.1399, 0.8968, 0.09521, 0.8969, 0.09529, 0.9108, 0.14, 0.9107, 0.1401, 0.9232, 0.0954, 0.9233, 0.09514, 0.827, 0.1398, 0.8268, 0.1398, 0.8391, 0.0951, 0.8392, 0.3598, 0.7989, 0.3744, 0.8018, 0.3881, 0.8075, 0.4005, 0.8158, 0.411, 0.8263, 0.4192, 0.8387, 0.4249, 0.8524, 0.4278, 0.867, 0.4278, 0.8819, 0.4249, 0.8965, 0.4192, 0.9103, 0.411, 0.9227, 0.4005, 0.9332, 0.3881, 0.9415, 0.3744, 0.9472, 0.3598, 0.9501, 0.3449, 0.9501, 0.3303, 0.9472, 0.3166, 0.9415, 0.3042, 0.9332, 0.2937, 0.9227, 0.2854, 0.9103, 0.2797, 0.8966, 0.2768, 0.882, 0.2768, 0.8671, 0.2797, 0.8525, 0.2854, 0.8387, 0.2937, 0.8263, 0.3042, 0.8158, 0.3166, 0.8075, 0.3303, 0.8018, 0.3449, 0.7989, 0.1851, 0.8054, 0.1404, 0.8056, 0.1405, 0.8016, 0.1852, 0.8014, 0.1852, 0.8014, 0.1405, 0.8016, 0.1407, 0.8005, 0.1853, 0.8003, 0.801, 0.775, 0.8147, 0.7693, 0.8293, 0.7664, 0.8442, 0.7664, 0.8588, 0.7693, 0.8725, 0.775, 0.8849, 0.7833, 0.8954, 0.7938, 0.9036, 0.8062, 0.9093, 0.8199, 0.9122, 0.8345, 0.9122, 0.8494, 0.9093, 0.864, 0.9036, 0.8778, 0.8954, 0.8902, 0.8849, 0.9007, 0.8725, 0.909, 0.8588, 0.9147, 0.8442, 0.9176, 0.8293, 0.9176, 0.8147, 0.9147, 0.801, 0.909, 0.7886, 0.9007, 0.7781, 0.8902, 0.7698, 0.8778, 0.7641, 0.864, 0.7612, 0.8494, 0.7612, 0.8345, 0.7641, 0.8199, 0.7698, 0.8062, 0.7781, 0.7938, 0.7886, 0.7833, 0.02173, 0.8232, 0.01604, 0.8369, 0.01113, 0.8371, 0.01683, 0.8233, 0.2088, 0.894, 0.2171, 0.9064, 0.2122, 0.9062, 0.2039, 0.8939, 0.2031, 0.8802, 0.2088, 0.894, 0.2039, 0.8939, 0.1982, 0.8801, 0.9449, 0.7613, 0.9339, 0.7613, 0.9339, 0.7167, 0.9449, 0.7166, 0.2031, 0.8362, 0.2002, 0.8508, 0.1953, 0.8507, 0.1982, 0.8361, 0.02173, 0.8947, 0.03001, 0.9071, 0.0251, 0.9072, 0.01683, 0.8948, 0.01313, 0.8664, 0.01604, 0.881, 0.01113, 0.8811, 0.008227, 0.8665, 0.9449, 0.7166, 0.9549, 0.7167, 0.9549, 0.7614, 0.9449, 0.7613, 0.01313, 0.8515, 0.01313, 0.8664, 0.008227, 0.8665, 0.008227, 0.8516, 0.03648, 0.9069, 0.0282, 0.8946, 0.04345, 0.8942, 0.05173, 0.9066, 0.9122, 0.9025, 0.9569, 0.9024, 0.9569, 0.9172, 0.9122, 0.9173, 0.9122, 0.9173, 0.9569, 0.9172, 0.9569, 0.932, 0.9123, 0.9321, 0.2745, 0.8892, 0.2745, 0.9338, 0.2629, 0.9337, 0.2629, 0.8891, 0.9123, 0.9321, 0.9569, 0.932, 0.957, 0.9462, 0.9123, 0.9463, 0.0282, 0.823, 0.03648, 0.8107, 0.05173, 0.8103, 0.04345, 0.8227, 0.9123, 0.9463, 0.957, 0.9462, 0.9571, 0.9593, 0.9124, 0.9594, 0.07429, 0.9342, 0.07429, 0.8895, 0.08555, 0.8895, 0.08555, 0.9342, 0.9123, 0.8882, 0.9569, 0.8881, 0.9569, 0.9024, 0.9122, 0.9025, 0.4468, 0.8768, 0.4468, 0.9214, 0.4403, 0.9214, 0.4403, 0.8768, 0.7612, 0.7627, 0.7612, 0.8074, 0.7607, 0.8073, 0.7607, 0.7627, 0.01313, 0.8664, 0.01313, 0.8515, 0.0196, 0.8514, 0.0196, 0.8662, 0.2171, 0.8101, 0.2276, 0.7996, 0.2341, 0.7997, 0.2236, 0.8102, 0.01604, 0.881, 0.01313, 0.8664, 0.0196, 0.8662, 0.02251, 0.8808, 0.03001, 0.9071, 0.02173, 0.8947, 0.0282, 0.8946, 0.03648, 0.9069, 0.04054, 0.9176, 0.03001, 0.9071, 0.03648, 0.9069, 0.047, 0.9175, 0.2002, 0.8508, 0.2031, 0.8362, 0.2096, 0.8363, 0.2067, 0.8509, 0.2088, 0.894, 0.2031, 0.8802, 0.2096, 0.8804, 0.2153, 0.8941, 0.2171, 0.9064, 0.2088, 0.894, 0.2153, 0.8941, 0.2236, 0.9065, 0.01604, 0.8369, 0.02173, 0.8232, 0.0282, 0.823, 0.02251, 0.8368, 0.02173, 0.8232, 0.03001, 0.8108, 0.03648, 0.8107, 0.0282, 0.823, 0.2031, 0.8362, 0.2088, 0.8224, 0.2153, 0.8226, 0.2096, 0.8363, 0.2031, 0.8802, 0.2002, 0.8656, 0.2067, 0.8658, 0.2096, 0.8804, 0.02173, 0.8947, 0.01604, 0.881, 0.02251, 0.8808, 0.0282, 0.8946, 0.01313, 0.8515, 0.01604, 0.8369, 0.02251, 0.8368, 0.0196, 0.8514, 0.2276, 0.9169, 0.2171, 0.9064, 0.2236, 0.9065, 0.2341, 0.917, 0.03001, 0.8108, 0.04054, 0.8003, 0.047, 0.8002, 0.03648, 0.8107, 0.2002, 0.8656, 0.2002, 0.8508, 0.2067, 0.8509, 0.2067, 0.8658, 0.2088, 0.8224, 0.2171, 0.8101, 0.2236, 0.8102, 0.2153, 0.8226, 0.4403, 0.9215, 0.4284, 0.9214, 0.4284, 0.8768, 0.4403, 0.8769, 0.8964, 0.9623, 0.8817, 0.9623, 0.8817, 0.9176, 0.8964, 0.9176, 0.8817, 0.9623, 0.8668, 0.9623, 0.8668, 0.9176, 0.8817, 0.9176, 0.8668, 0.9623, 0.8524, 0.9622, 0.8524, 0.9176, 0.8668, 0.9176, 0.2757, 0.8442, 0.2629, 0.8443, 0.2629, 0.7996, 0.2757, 0.7996, 0.01683, 0.8233, 0.01113, 0.8371, 0.004951, 0.8372, 0.01065, 0.8235, 0.1982, 0.8801, 0.2039, 0.8939, 0.1978, 0.8937, 0.1921, 0.88, 0.03001, 0.8108, 0.02173, 0.8232, 0.01683, 0.8233, 0.0251, 0.811, 0.2088, 0.8224, 0.2031, 0.8362, 0.1982, 0.8361, 0.2039, 0.8223, 0.2002, 0.8656, 0.2031, 0.8802, 0.1982, 0.8801, 0.1953, 0.8655, 0.7602, 0.7627, 0.7602, 0.8074, 0.7598, 0.8073, 0.7598, 0.7627, 0.01604, 0.881, 0.02173, 0.8947, 0.01683, 0.8948, 0.01113, 0.8811, 0.01604, 0.8369, 0.01313, 0.8515, 0.008227, 0.8516, 0.01113, 0.8371, 0.08953, 0.8895, 0.08953, 0.8448, 0.09443, 0.8448, 0.09443, 0.8895, 0.2002, 0.8508, 0.2002, 0.8656, 0.1953, 0.8655, 0.1953, 0.8507, 0.2171, 0.8101, 0.2088, 0.8224, 0.2039, 0.8223, 0.2122, 0.81, 0.7578, 0.8073, 0.7578, 0.7627, 0.7583, 0.7627, 0.7583, 0.8074, 0.7607, 0.7627, 0.7607, 0.8074, 0.7602, 0.8073, 0.7602, 0.7627, 0.01113, 0.8811, 0.01683, 0.8948, 0.01058, 0.895, 0.004883, 0.8812, 0.7583, 0.7627, 0.7584, 0.7627, 0.7584, 0.7923, 0.7583, 0.7923, 0.08555, 0.9342, 0.08555, 0.8895, 0.09173, 0.8895, 0.09173, 0.9342, 0.07429, 0.8448, 0.07429, 0.8002, 0.08054, 0.8002, 0.08054, 0.8448, 0.2039, 0.8223, 0.1982, 0.8361, 0.192, 0.8359, 0.1977, 0.8222, 0.08054, 0.8448, 0.08054, 0.8002, 0.09067, 0.8077, 0.09067, 0.8373, 0.1977, 0.8222, 0.192, 0.8359, 0.187, 0.8291, 0.187, 0.8293, 0.06574, 0.9137, 0.05173, 0.9138, 0.05898, 0.9062, 0.05884, 0.9062, 0.7541, 0.897, 0.7541, 0.8524, 0.7611, 0.8599, 0.7611, 0.8895, 0.1921, 0.88, 0.1978, 0.8937, 0.187, 0.8869, 0.187, 0.887, 0.01065, 0.8235, 0.004951, 0.8372, 5.698e-05, 0.8301, 0.0, 0.8302, 0.07236, 0.8767, 0.07236, 0.9063, 0.06574, 0.9137, 0.06574, 0.8691, 0.05884, 0.9062, 0.05884, 0.8766, 0.06574, 0.8691, 0.06574, 0.9137, 0.7596, 0.7627, 0.7598, 0.7627, 0.7598, 0.7923, 0.7596, 0.7923, 0.2756, 0.8443, 0.2756, 0.889, 0.2641, 0.8891, 0.2641, 0.8444, 0.9124, 0.8738, 0.9571, 0.8737, 0.957, 0.8869, 0.9124, 0.8869, 0.2153, 0.8226, 0.2236, 0.8102, 0.2388, 0.8106, 0.2306, 0.823, 0.2236, 0.9065, 0.2153, 0.8941, 0.2306, 0.8945, 0.2388, 0.9069, 0.9569, 0.8881, 0.9123, 0.8882, 0.9124, 0.8869, 0.957, 0.8869, 0.4436, 0.8321, 0.4436, 0.8768, 0.4284, 0.8768, 0.4284, 0.8321, 0.2629, 0.889, 0.2629, 0.8443, 0.2641, 0.8444, 0.2641, 0.8891, 0.08953, 0.8448, 0.08953, 0.8895, 0.07429, 0.8895, 0.07429, 0.8448])
me_sphere.materials.append(mat_material_001)
me_sphere.update()

# ---- objects
ob_light = bpy.data.objects.new('Light', light_light)
ob_camera = bpy.data.objects.new('Camera', cam_camera)
ob_sphere = bpy.data.objects.new('Sphere', me_sphere)

# ---- transforms, parenting, visibility, modifiers, constraints
ob_light.location = (-4.154, 1.595, 0.9946)
ob_light.rotation_euler = (0.6503, 0.05522, 1.866)
ob_light.lock_rotations_4d = False
ob_light.empty_display_type = 'ARROWS'
ob_light.color = (0.0, 0.0, 0.0, 0.0)
ob_light.lineart.crease_threshold = 0.0
ob_camera.location = (-5.796, 0.1478, 1.262)
ob_camera.rotation_euler = (1.473, -0.003985, -1.543)
ob_camera.lock_rotations_4d = False
ob_camera.empty_display_type = 'ARROWS'
ob_camera.color = (0.0, 0.0, 0.0, 0.0)
ob_camera.display_type = 'WIRE'
ob_camera.lineart.crease_threshold = 0.0
ob_sphere.location = (0.0, -0.2397, 0.2181)
ob_sphere.rotation_euler = (0.8744, 0.1025, 2.636)
ob_sphere.scale = (0.2, 0.2, 0.2)
_m = ob_sphere.modifiers.new('Auto Smooth', 'NODES')
_m.node_group = ng_auto_smooth
_gi = [s.identifier for s in ng_auto_smooth.interface.items_tree if s.item_type == 'SOCKET' and s.in_out == 'INPUT']
_m[_gi[1]] = 0.5236  # Angle

# ---- collection membership
col_collection.objects.link(ob_light)
col_collection.objects.link(ob_camera)
col_collection.objects.link(ob_sphere)

# ---- scene / render settings (as saved in the file)
scene.camera = ob_camera
scene.frame_start = 1; scene.frame_end = 250; scene.frame_set(1)
scene.render.engine = 'CYCLES'
scene.cycles.sampling_pattern = 'TABULATED_SOBOL'
scene.cycles.use_light_tree = False
scene.view_settings.view_transform = 'Filmic'
bpy.context.view_layer.update()
